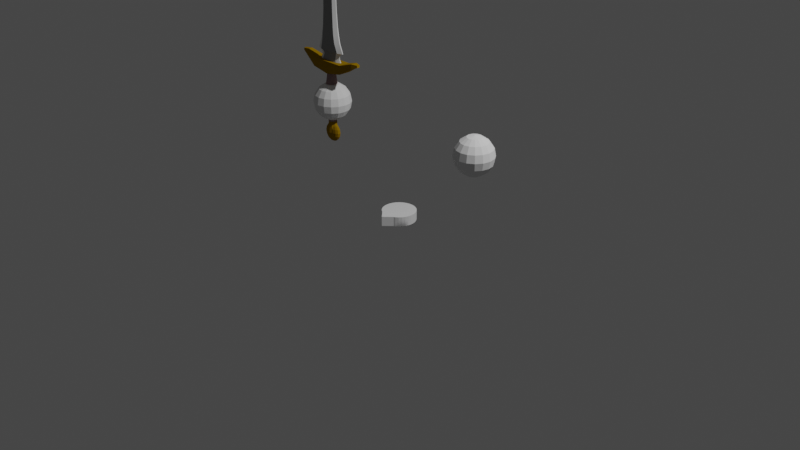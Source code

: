 # Source: Sword.blend  (saved by Blender 2.83.19; exported with 4.5.12 LTS)
import bpy
from mathutils import Matrix  # noqa: F401  (used for matrix-valued properties, if any)

bpy.ops.wm.read_factory_settings(use_empty=True)
scene = bpy.context.scene
scene.name = 'Scene'

# ---- collections
col_collection = bpy.data.collections.new('Collection'); scene.collection.children.link(col_collection)

# ---- materials (node trees are filled in below, after node groups)
mat_metal_rough = bpy.data.materials.new('Metal_rough')
mat_metal_rough.alpha_threshold = 0.0
mat_metal_rough.use_transparent_shadow = False
mat_metal_rough.diffuse_color = (0.2823, 0.2822, 0.2822, 1.0)
mat_metal_rough.specular_color = (0.6, 0.8, 1.0)
mat_metal_rough.roughness = 0.5
mat_metal_rough.specular_intensity = 1.0
mat_metal_rough.line_color = (0.0, 0.0, 0.0, 1.0)
mat_metal_goldleaf = bpy.data.materials.new('Metal_goldleaf')
mat_metal_goldleaf.alpha_threshold = 0.0
mat_metal_goldleaf.use_transparent_shadow = False
mat_metal_goldleaf.diffuse_color = (0.3185, 0.181, 0.002216, 1.0)
mat_metal_goldleaf.specular_color = (1.0, 0.9549, 0.6992)
mat_metal_goldleaf.roughness = 0.5
mat_metal_goldleaf.specular_intensity = 1.0
mat_metal_goldleaf.line_color = (0.0, 0.0, 0.0, 1.0)
mat_wood_mahogany_board = bpy.data.materials.new('Wood_Mahogany Board')
mat_wood_mahogany_board.alpha_threshold = 0.0
mat_wood_mahogany_board.use_transparent_shadow = False
mat_wood_mahogany_board.diffuse_color = (0.291, 0.1992, 0.1992, 1.0)
mat_wood_mahogany_board.roughness = 0.5
mat_wood_mahogany_board.line_color = (0.0, 0.0, 0.0, 1.0)
mat_metal_sharp = bpy.data.materials.new('Metal_Sharp')
mat_metal_sharp.use_transparent_shadow = False

# ---- material node trees
mat_metal_sharp.use_nodes = True; mat_metal_sharp.node_tree.nodes.clear()
_N = mat_metal_sharp.node_tree.nodes; _L = mat_metal_sharp.node_tree.links
n0 = _N.new('ShaderNodeBsdfPrincipled'); n0.name = 'Principled BSDF'; n0.location = (10, 300)
n0.distribution = 'GGX'
n0.subsurface_method = 'BURLEY'
n0.inputs[3].default_value = 1.45
n0.inputs[27].default_value = (0.0, 0.0, 0.0, 1.0)
n0.inputs[28].default_value = 1.0
n1 = _N.new('ShaderNodeOutputMaterial'); n1.name = 'Material Output'; n1.location = (300, 300)
_L.new(n0.outputs[0], n1.inputs[0])
n1.is_active_output = True

# ---- world
world_world = bpy.data.worlds.new('World'); scene.world = world_world
world_world.use_nodes = True; world_world.node_tree.nodes.clear()
_N = world_world.node_tree.nodes; _L = world_world.node_tree.links
n0 = _N.new('ShaderNodeOutputWorld'); n0.name = 'World Output'; n0.location = (300, 300)
n1 = _N.new('ShaderNodeBackground'); n1.name = 'Background'; n1.location = (10, 300)
n1.inputs[0].default_value = (0.05088, 0.05088, 0.05088, 1.0)
_L.new(n1.outputs[0], n0.inputs[0])
n0.is_active_output = True
world_world.color = (0.05088, 0.05088, 0.05088)
world_world.use_sun_shadow = False
world_world.sun_shadow_jitter_overblur = 0.0

# ---- cameras
cam_camera = bpy.data.cameras.new('Camera')
cam_camera.clip_end = 100.0
cam_camera.ortho_scale = 7.314

# ---- lights
light_light = bpy.data.lights.new('Light', 'POINT')
light_light.transmission_factor = 0.0
light_light.energy = 1000.0
light_light.shadow_soft_size = 0.1
light_light.shadow_maximum_resolution = 0.006
light_light.use_absolute_resolution = True

# ---- meshes
me_circle = bpy.data.meshes.new('Circle')
me_circle.from_pydata([(-1.0, 0.1414, 1.141), (-1.0, 0.1848, 1.077), (-1.0, 0.1848, 0.9235), (-1.0, 0.07654, 0.8152), (-0.9707, 0.07071, 1.185), (-0.9459, 0.1307, 1.141), (-0.9293, 0.1707, 1.077), (-0.9235, 0.1848, 1.0), (-0.9293, 0.1707, 0.9235), (-0.9459, 0.1307, 0.8586), (-0.9707, 0.07071, 0.8152), (-0.9459, 0.05412, 1.185), (-0.9, 0.1, 1.141), (-0.8693, 0.1307, 1.077), (-0.8586, 0.1414, 1.0), (-0.8693, 0.1307, 0.9235), (-0.9, 0.1, 0.8586), (-0.9459, 0.05412, 0.8152), (-0.9293, 0.02929, 1.185), (-0.8693, 0.05412, 1.141), (-0.8293, 0.07071, 1.077), (-0.8152, 0.07654, 1.0), (-0.8293, 0.07071, 0.9235), (-0.8693, 0.05412, 0.8586), (-0.9293, 0.02929, 0.8152), (-0.9235, 2.614e-08, 1.185), (-0.8586, 1.422e-08, 1.141), (-0.8152, 2.299e-09, 1.077), (-0.8, 2.299e-09, 1.0), (-0.8152, 2.299e-09, 0.9235), (-0.8586, 1.422e-08, 0.8586), (-0.9235, 1.124e-08, 0.8152), (-0.9293, -0.02929, 1.185), (-0.8693, -0.05412, 1.141), (-0.8293, -0.07071, 1.077), (-0.8152, -0.07654, 1.0), (-0.8293, -0.07071, 0.9235), (-0.8693, -0.05412, 0.8586), (-0.9293, -0.02929, 0.8152), (-0.9459, -0.05412, 1.185), (-0.9, -0.1, 1.141), (-0.8693, -0.1307, 1.077), (-0.8586, -0.1414, 1.0), (-0.8693, -0.1307, 0.9235), (-0.9, -0.1, 0.8586), (-0.9459, -0.05412, 0.8152), (-0.9707, -0.07071, 1.185), (-0.9459, -0.1307, 1.141), (-0.9293, -0.1707, 1.077), (-0.9235, -0.1848, 1.0), (-0.9293, -0.1707, 0.9235), (-0.9459, -0.1307, 0.8586), (-0.9707, -0.07071, 0.8152), (-1.0, -0.07654, 1.185), (-1.0, -0.1414, 1.141), (-1.0, -0.1848, 1.077), (-1.0, -0.2, 1.0), (-1.0, -0.1848, 0.9235), (-1.0, -0.1414, 0.8586), (-1.0, -0.07654, 0.8152), (-1.029, -0.07071, 1.185), (-1.054, -0.1307, 1.141), (-1.071, -0.1707, 1.077), (-1.077, -0.1848, 1.0), (-1.071, -0.1707, 0.9235), (-1.054, -0.1307, 0.8586), (-1.029, -0.07071, 0.8152), (-1.054, -0.05412, 1.185), (-1.1, -0.1, 1.141), (-1.131, -0.1307, 1.077), (-1.141, -0.1414, 1.0), (-1.131, -0.1307, 0.9235), (-1.1, -0.1, 0.8586), (-1.054, -0.05412, 0.8152), (-1.071, -0.02929, 1.185), (-1.131, -0.05412, 1.141), (-1.171, -0.07071, 1.077), (-1.185, -0.07654, 1.0), (-1.171, -0.07071, 0.9235), (-1.131, -0.05412, 0.8586), (-1.071, -0.02929, 0.8152), (-1.077, 4.998e-08, 1.185), (-1.141, 9.767e-08, 1.141), (-1.185, 1.036e-07, 1.077), (-1.2, 1.215e-07, 1.0), (-1.185, 1.036e-07, 0.9235), (-1.141, 9.767e-08, 0.8586), (-1.077, 6.786e-08, 0.8152), (-1.071, 0.02929, 1.185), (-1.131, 0.05412, 1.141), (-1.171, 0.07071, 1.077), (-1.185, 0.07654, 1.0), (-1.171, 0.07071, 0.9235), (-1.131, 0.05412, 0.8586), (-1.071, 0.02929, 0.8152), (-1.054, 0.05412, 1.185), (-1.1, 0.1, 1.141), (-1.131, 0.1307, 1.077), (-1.141, 0.1414, 1.0), (-1.131, 0.1307, 0.9235), (-1.1, 0.1, 0.8586), (-1.054, 0.05412, 0.8152), (-1.029, 0.07071, 1.185), (-1.054, 0.1307, 1.141), (-1.071, 0.1707, 1.077), (-1.077, 0.1848, 1.0), (-1.071, 0.1707, 0.9235), (-1.054, 0.1307, 0.8586), (-1.029, 0.07071, 0.8152), (-1.0, 1.013e-14, 1.2), (-1.0, 0.07654, 1.185), (-1.0, 0.2, 1.0), (-1.0, 0.1414, 0.8586), (-1.0, 3.02e-08, 0.8), (1.0, 0.1414, 1.141), (1.0, 0.1848, 1.077), (1.0, 0.1848, 0.9235), (1.0, 0.07654, 0.8152), (1.029, 0.07071, 1.185), (1.054, 0.1307, 1.141), (1.071, 0.1707, 1.077), (1.077, 0.1848, 1.0), (1.071, 0.1707, 0.9235), (1.054, 0.1307, 0.8586), (1.029, 0.07071, 0.8152), (1.054, 0.05412, 1.185), (1.1, 0.1, 1.141), (1.131, 0.1307, 1.077), (1.141, 0.1414, 1.0), (1.131, 0.1307, 0.9235), (1.1, 0.1, 0.8586), (1.054, 0.05412, 0.8152), (1.071, 0.02929, 1.185), (1.131, 0.05412, 1.141), (1.171, 0.07071, 1.077), (1.185, 0.07654, 1.0), (1.171, 0.07071, 0.9235), (1.131, 0.05412, 0.8586), (1.071, 0.02929, 0.8152), (1.077, 2.614e-08, 1.185), (1.141, 1.422e-08, 1.141), (1.185, 2.299e-09, 1.077), (1.2, 2.299e-09, 1.0), (1.185, 2.299e-09, 0.9235), (1.141, 1.422e-08, 0.8586), (1.077, 1.124e-08, 0.8152), (1.071, -0.02929, 1.185), (1.131, -0.05412, 1.141), (1.171, -0.07071, 1.077), (1.185, -0.07654, 1.0), (1.171, -0.07071, 0.9235), (1.131, -0.05412, 0.8586), (1.071, -0.02929, 0.8152), (1.054, -0.05412, 1.185), (1.1, -0.1, 1.141), (1.131, -0.1307, 1.077), (1.141, -0.1414, 1.0), (1.131, -0.1307, 0.9235), (1.1, -0.1, 0.8586), (1.054, -0.05412, 0.8152), (1.029, -0.07071, 1.185), (1.054, -0.1307, 1.141), (1.071, -0.1707, 1.077), (1.077, -0.1848, 1.0), (1.071, -0.1707, 0.9235), (1.054, -0.1307, 0.8586), (1.029, -0.07071, 0.8152), (1.0, -0.07654, 1.185), (1.0, -0.1414, 1.141), (1.0, -0.1848, 1.077), (1.0, -0.2, 1.0), (1.0, -0.1848, 0.9235), (1.0, -0.1414, 0.8586), (1.0, -0.07654, 0.8152), (0.9707, -0.07071, 1.185), (0.9459, -0.1307, 1.141), (0.9293, -0.1707, 1.077), (0.9235, -0.1848, 1.0), (0.9293, -0.1707, 0.9235), (0.9459, -0.1307, 0.8586), (0.9707, -0.07071, 0.8152), (0.9459, -0.05412, 1.185), (0.9, -0.1, 1.141), (0.8693, -0.1307, 1.077), (0.8586, -0.1414, 1.0), (0.8693, -0.1307, 0.9235), (0.9, -0.1, 0.8586), (0.9459, -0.05412, 0.8152), (0.9293, -0.02929, 1.185), (0.8693, -0.05412, 1.141), (0.8293, -0.07071, 1.077), (0.8152, -0.07654, 1.0), (0.8293, -0.07071, 0.9235), (0.8693, -0.05412, 0.8586), (0.9293, -0.02929, 0.8152), (0.9235, 4.998e-08, 1.185), (0.8586, 9.767e-08, 1.141), (0.8152, 1.036e-07, 1.077), (0.8, 1.215e-07, 1.0), (0.8152, 1.036e-07, 0.9235), (0.8586, 9.767e-08, 0.8586), (0.9235, 6.786e-08, 0.8152), (0.9293, 0.02929, 1.185), (0.8693, 0.05412, 1.141), (0.8293, 0.07071, 1.077), (0.8152, 0.07654, 1.0), (0.8293, 0.07071, 0.9235), (0.8693, 0.05412, 0.8586), (0.9293, 0.02929, 0.8152), (0.9459, 0.05412, 1.185), (0.9, 0.1, 1.141), (0.8693, 0.1307, 1.077), (0.8586, 0.1414, 1.0), (0.8693, 0.1307, 0.9235), (0.9, 0.1, 0.8586), (0.9459, 0.05412, 0.8152), (0.9707, 0.07071, 1.185), (0.9459, 0.1307, 1.141), (0.9293, 0.1707, 1.077), (0.9235, 0.1848, 1.0), (0.9293, 0.1707, 0.9235), (0.9459, 0.1307, 0.8586), (0.9707, 0.07071, 0.8152), (1.0, 1.013e-14, 1.2), (1.0, 0.07654, 1.185), (1.0, 0.2, 1.0), (1.0, 0.1414, 0.8586), (1.0, 3.02e-08, 0.8), (-1.25e-08, 0.1764, 0.1008), (-0.03441, 0.173, 0.1008), (-0.06751, 0.163, 0.1008), (-0.098, 0.1467, 0.1008), (-0.1247, 0.1247, 0.1008), (-0.1467, 0.098, 0.1008), (-0.163, 0.06751, 0.1008), (-0.173, 0.03441, 0.1008), (-0.1764, 4.362e-08, 0.1008), (-0.173, -0.03441, 0.1008), (-0.163, -0.06751, 0.1008), (-0.1467, -0.098, 0.1008), (-0.1247, -0.1247, 0.1008), (-0.098, -0.1467, 0.1008), (0.098, -0.1467, 0.1008), (0.1247, -0.1247, 0.1008), (0.1467, -0.098, 0.1008), (0.163, -0.06751, 0.1008), (0.173, -0.03441, 0.1008), (0.1764, 2.006e-07, 0.1008), (0.173, 0.03441, 0.1008), (0.163, 0.06751, 0.1008), (0.1467, 0.098, 0.1008), (0.1247, 0.1247, 0.1008), (0.098, 0.1467, 0.1008), (0.06751, 0.163, 0.1008), (0.03441, 0.173, 0.1008), (0.0, -0.2381, 0.1008), (-0.084, -0.1541, 0.1008), (0.084, -0.1541, 0.1008), (-1.669e-08, 1.221e-07, 0.1008), (-1.25e-08, 0.1764, 0.0), (-0.03441, 0.173, 0.0), (-0.06751, 0.163, 0.0), (-0.098, 0.1467, 0.0), (-0.1247, 0.1247, 0.0), (-0.1467, 0.098, 0.0), (-0.163, 0.06751, 0.0), (-0.173, 0.03441, 0.0), (-0.1764, 4.362e-08, 0.0), (-0.173, -0.03441, 0.0), (-0.163, -0.06751, 0.0), (-0.1467, -0.098, 0.0), (-0.1247, -0.1247, 0.0), (-0.098, -0.1467, 0.0), (0.098, -0.1467, 0.0), (0.1247, -0.1247, 0.0), (0.1467, -0.098, 0.0), (0.163, -0.06751, 0.0), (0.173, -0.03441, 0.0), (0.1764, 2.006e-07, 0.0), (0.173, 0.03441, 0.0), (0.163, 0.06751, 0.0), (0.1467, 0.098, 0.0), (0.1247, 0.1247, 0.0), (0.098, 0.1467, 0.0), (0.06751, 0.163, 0.0), (0.03441, 0.173, 0.0), (0.0, -0.2381, 0.0), (-0.084, -0.1541, 0.0), (0.084, -0.1541, 0.0)], [], [(3, 112, 9, 10), (2, 111, 7, 8), (1, 0, 5, 6), (110, 109, 4), (113, 3, 10), (112, 2, 8, 9), (111, 1, 6, 7), (0, 110, 4, 5), (113, 10, 17), (9, 8, 15, 16), (7, 6, 13, 14), (5, 4, 11, 12), (10, 9, 16, 17), (8, 7, 14, 15), (6, 5, 12, 13), (4, 109, 11), (14, 13, 20, 21), (12, 11, 18, 19), (17, 16, 23, 24), (15, 14, 21, 22), (13, 12, 19, 20), (11, 109, 18), (113, 17, 24), (16, 15, 22, 23), (24, 23, 30, 31), (22, 21, 28, 29), (20, 19, 26, 27), (18, 109, 25), (113, 24, 31), (23, 22, 29, 30), (21, 20, 27, 28), (19, 18, 25, 26), (27, 26, 33, 34), (25, 109, 32), (113, 31, 38), (30, 29, 36, 37), (28, 27, 34, 35), (26, 25, 32, 33), (31, 30, 37, 38), (29, 28, 35, 36), (113, 38, 45), (37, 36, 43, 44), (35, 34, 41, 42), (33, 32, 39, 40), (38, 37, 44, 45), (36, 35, 42, 43), (34, 33, 40, 41), (32, 109, 39), (40, 39, 46, 47), (45, 44, 51, 52), (43, 42, 49, 50), (41, 40, 47, 48), (39, 109, 46), (113, 45, 52), (44, 43, 50, 51), (42, 41, 48, 49), (52, 51, 58, 59), (50, 49, 56, 57), (48, 47, 54, 55), (46, 109, 53), (113, 52, 59), (51, 50, 57, 58), (49, 48, 55, 56), (47, 46, 53, 54), (53, 109, 60), (113, 59, 66), (58, 57, 64, 65), (56, 55, 62, 63), (54, 53, 60, 61), (59, 58, 65, 66), (57, 56, 63, 64), (55, 54, 61, 62), (65, 64, 71, 72), (63, 62, 69, 70), (61, 60, 67, 68), (66, 65, 72, 73), (64, 63, 70, 71), (62, 61, 68, 69), (60, 109, 67), (113, 66, 73), (73, 72, 79, 80), (71, 70, 77, 78), (69, 68, 75, 76), (67, 109, 74), (113, 73, 80), (72, 71, 78, 79), (70, 69, 76, 77), (68, 67, 74, 75), (78, 77, 84, 85), (76, 75, 82, 83), (74, 109, 81), (113, 80, 87), (79, 78, 85, 86), (77, 76, 83, 84), (75, 74, 81, 82), (80, 79, 86, 87), (113, 87, 94), (86, 85, 92, 93), (84, 83, 90, 91), (82, 81, 88, 89), (87, 86, 93, 94), (85, 84, 91, 92), (83, 82, 89, 90), (81, 109, 88), (91, 90, 97, 98), (89, 88, 95, 96), (94, 93, 100, 101), (92, 91, 98, 99), (90, 89, 96, 97), (88, 109, 95), (113, 94, 101), (93, 92, 99, 100), (101, 100, 107, 108), (99, 98, 105, 106), (97, 96, 103, 104), (95, 109, 102), (113, 101, 108), (100, 99, 106, 107), (98, 97, 104, 105), (96, 95, 102, 103), (104, 103, 0, 1), (102, 109, 110), (113, 108, 3), (107, 106, 2, 112), (105, 104, 1, 111), (103, 102, 110, 0), (108, 107, 112, 3), (106, 105, 111, 2), (117, 226, 123, 124), (116, 225, 121, 122), (115, 114, 119, 120), (224, 223, 118), (227, 117, 124), (226, 116, 122, 123), (225, 115, 120, 121), (114, 224, 118, 119), (227, 124, 131), (123, 122, 129, 130), (121, 120, 127, 128), (119, 118, 125, 126), (124, 123, 130, 131), (122, 121, 128, 129), (120, 119, 126, 127), (118, 223, 125), (128, 127, 134, 135), (126, 125, 132, 133), (131, 130, 137, 138), (129, 128, 135, 136), (127, 126, 133, 134), (125, 223, 132), (227, 131, 138), (130, 129, 136, 137), (138, 137, 144, 145), (136, 135, 142, 143), (134, 133, 140, 141), (132, 223, 139), (227, 138, 145), (137, 136, 143, 144), (135, 134, 141, 142), (133, 132, 139, 140), (141, 140, 147, 148), (139, 223, 146), (227, 145, 152), (144, 143, 150, 151), (142, 141, 148, 149), (140, 139, 146, 147), (145, 144, 151, 152), (143, 142, 149, 150), (227, 152, 159), (151, 150, 157, 158), (149, 148, 155, 156), (147, 146, 153, 154), (152, 151, 158, 159), (150, 149, 156, 157), (148, 147, 154, 155), (146, 223, 153), (154, 153, 160, 161), (159, 158, 165, 166), (157, 156, 163, 164), (155, 154, 161, 162), (153, 223, 160), (227, 159, 166), (158, 157, 164, 165), (156, 155, 162, 163), (166, 165, 172, 173), (164, 163, 170, 171), (162, 161, 168, 169), (160, 223, 167), (227, 166, 173), (165, 164, 171, 172), (163, 162, 169, 170), (161, 160, 167, 168), (167, 223, 174), (227, 173, 180), (172, 171, 178, 179), (170, 169, 176, 177), (168, 167, 174, 175), (173, 172, 179, 180), (171, 170, 177, 178), (169, 168, 175, 176), (179, 178, 185, 186), (177, 176, 183, 184), (175, 174, 181, 182), (180, 179, 186, 187), (178, 177, 184, 185), (176, 175, 182, 183), (174, 223, 181), (227, 180, 187), (187, 186, 193, 194), (185, 184, 191, 192), (183, 182, 189, 190), (181, 223, 188), (227, 187, 194), (186, 185, 192, 193), (184, 183, 190, 191), (182, 181, 188, 189), (192, 191, 198, 199), (190, 189, 196, 197), (188, 223, 195), (227, 194, 201), (193, 192, 199, 200), (191, 190, 197, 198), (189, 188, 195, 196), (194, 193, 200, 201), (227, 201, 208), (200, 199, 206, 207), (198, 197, 204, 205), (196, 195, 202, 203), (201, 200, 207, 208), (199, 198, 205, 206), (197, 196, 203, 204), (195, 223, 202), (205, 204, 211, 212), (203, 202, 209, 210), (208, 207, 214, 215), (206, 205, 212, 213), (204, 203, 210, 211), (202, 223, 209), (227, 208, 215), (207, 206, 213, 214), (215, 214, 221, 222), (213, 212, 219, 220), (211, 210, 217, 218), (209, 223, 216), (227, 215, 222), (214, 213, 220, 221), (212, 211, 218, 219), (210, 209, 216, 217), (218, 217, 114, 115), (216, 223, 224), (227, 222, 117), (221, 220, 116, 226), (219, 218, 115, 225), (217, 216, 224, 114), (222, 221, 226, 117), (220, 219, 225, 116), (255, 257, 256), (246, 247, 257), (242, 243, 257), (243, 244, 257), (244, 245, 257), (245, 246, 257), (238, 256, 237), (237, 256, 236), (256, 240, 241), (240, 256, 239), (239, 256, 238), (257, 236, 256), (232, 234, 236), (228, 229, 230), (230, 231, 232), (232, 233, 234), (234, 235, 236), (236, 228, 230), (230, 232, 236), (249, 251, 253), (247, 248, 228), (248, 249, 228), (249, 250, 251), (251, 252, 253), (253, 254, 249), (254, 228, 249), (258, 228, 236), (257, 258, 236), (287, 255, 256), (275, 245, 244), (261, 231, 230), (241, 287, 256), (276, 246, 245), (262, 232, 231), (288, 242, 257), (277, 247, 246), (263, 233, 232), (278, 248, 247), (264, 234, 233), (279, 249, 248), (265, 235, 234), (280, 250, 249), (266, 236, 235), (281, 251, 250), (236, 268, 237), (282, 252, 251), (237, 269, 238), (283, 253, 252), (238, 270, 239), (284, 254, 253), (239, 271, 240), (285, 228, 254), (240, 272, 241), (286, 257, 255), (273, 243, 242), (259, 229, 228), (274, 244, 243), (260, 230, 229), (288, 287, 259), (258, 247, 228), (257, 247, 258), (287, 286, 255), (275, 276, 245), (261, 262, 231), (241, 272, 287), (276, 277, 246), (262, 263, 232), (288, 273, 242), (277, 278, 247), (263, 264, 233), (278, 279, 248), (264, 265, 234), (279, 280, 249), (265, 266, 235), (280, 281, 250), (266, 267, 236), (281, 282, 251), (236, 267, 268), (282, 283, 252), (237, 268, 269), (283, 284, 253), (238, 269, 270), (284, 285, 254), (239, 270, 271), (285, 259, 228), (240, 271, 272), (286, 288, 257), (273, 274, 243), (259, 260, 229), (274, 275, 244), (260, 261, 230), (288, 286, 287), (287, 272, 271), (271, 270, 287), (270, 269, 287), (269, 268, 287), (268, 267, 287), (267, 266, 287), (266, 265, 287), (265, 264, 287), (264, 263, 287), (263, 262, 287), (262, 261, 287), (261, 260, 287), (260, 259, 287), (259, 285, 288), (285, 284, 288), (284, 283, 288), (283, 282, 288), (282, 281, 288), (281, 280, 288), (280, 279, 288), (279, 278, 288), (278, 277, 288), (277, 276, 288), (276, 275, 288), (275, 274, 288), (274, 273, 288)])
_uv = me_circle.uv_layers.new(name='UVMap')
_uv.uv.foreach_set('vector', [0.75, 0.125, 0.75, 0.25, 0.6875, 0.25, 0.6875, 0.125, 0.75, 0.375, 0.75, 0.5, 0.6875, 0.5, 0.6875, 0.375, 0.75, 0.625, 0.75, 0.75, 0.6875, 0.75, 0.6875, 0.625, 0.75, 0.875, 0.7188, 1.0, 0.6875, 0.875, 0.7188, 0.0, 0.75, 0.125, 0.6875, 0.125, 0.75, 0.25, 0.75, 0.375, 0.6875, 0.375, 0.6875, 0.25, 0.75, 0.5, 0.75, 0.625, 0.6875, 0.625, 0.6875, 0.5, 0.75, 0.75, 0.75, 0.875, 0.6875, 0.875, 0.6875, 0.75, 0.6562, 0.0, 0.6875, 0.125, 0.625, 0.125, 0.6875, 0.25, 0.6875, 0.375, 0.625, 0.375, 0.625, 0.25, 0.6875, 0.5, 0.6875, 0.625, 0.625, 0.625, 0.625, 0.5, 0.6875, 0.75, 0.6875, 0.875, 0.625, 0.875, 0.625, 0.75, 0.6875, 0.125, 0.6875, 0.25, 0.625, 0.25, 0.625, 0.125, 0.6875, 0.375, 0.6875, 0.5, 0.625, 0.5, 0.625, 0.375, 0.6875, 0.625, 0.6875, 0.75, 0.625, 0.75, 0.625, 0.625, 0.6875, 0.875, 0.6562, 1.0, 0.625, 0.875, 0.625, 0.5, 0.625, 0.625, 0.5625, 0.625, 0.5625, 0.5, 0.625, 0.75, 0.625, 0.875, 0.5625, 0.875, 0.5625, 0.75, 0.625, 0.125, 0.625, 0.25, 0.5625, 0.25, 0.5625, 0.125, 0.625, 0.375, 0.625, 0.5, 0.5625, 0.5, 0.5625, 0.375, 0.625, 0.625, 0.625, 0.75, 0.5625, 0.75, 0.5625, 0.625, 0.625, 0.875, 0.5938, 1.0, 0.5625, 0.875, 0.5938, 0.0, 0.625, 0.125, 0.5625, 0.125, 0.625, 0.25, 0.625, 0.375, 0.5625, 0.375, 0.5625, 0.25, 0.5625, 0.125, 0.5625, 0.25, 0.5, 0.25, 0.5, 0.125, 0.5625, 0.375, 0.5625, 0.5, 0.5, 0.5, 0.5, 0.375, 0.5625, 0.625, 0.5625, 0.75, 0.5, 0.75, 0.5, 0.625, 0.5625, 0.875, 0.5313, 1.0, 0.5, 0.875, 0.5313, 0.0, 0.5625, 0.125, 0.5, 0.125, 0.5625, 0.25, 0.5625, 0.375, 0.5, 0.375, 0.5, 0.25, 0.5625, 0.5, 0.5625, 0.625, 0.5, 0.625, 0.5, 0.5, 0.5625, 0.75, 0.5625, 0.875, 0.5, 0.875, 0.5, 0.75, 0.5, 0.625, 0.5, 0.75, 0.4375, 0.75, 0.4375, 0.625, 0.5, 0.875, 0.4688, 1.0, 0.4375, 0.875, 0.4688, 0.0, 0.5, 0.125, 0.4375, 0.125, 0.5, 0.25, 0.5, 0.375, 0.4375, 0.375, 0.4375, 0.25, 0.5, 0.5, 0.5, 0.625, 0.4375, 0.625, 0.4375, 0.5, 0.5, 0.75, 0.5, 0.875, 0.4375, 0.875, 0.4375, 0.75, 0.5, 0.125, 0.5, 0.25, 0.4375, 0.25, 0.4375, 0.125, 0.5, 0.375, 0.5, 0.5, 0.4375, 0.5, 0.4375, 0.375, 0.4063, 0.0, 0.4375, 0.125, 0.375, 0.125, 0.4375, 0.25, 0.4375, 0.375, 0.375, 0.375, 0.375, 0.25, 0.4375, 0.5, 0.4375, 0.625, 0.375, 0.625, 0.375, 0.5, 0.4375, 0.75, 0.4375, 0.875, 0.375, 0.875, 0.375, 0.75, 0.4375, 0.125, 0.4375, 0.25, 0.375, 0.25, 0.375, 0.125, 0.4375, 0.375, 0.4375, 0.5, 0.375, 0.5, 0.375, 0.375, 0.4375, 0.625, 0.4375, 0.75, 0.375, 0.75, 0.375, 0.625, 0.4375, 0.875, 0.4063, 1.0, 0.375, 0.875, 0.375, 0.75, 0.375, 0.875, 0.3125, 0.875, 0.3125, 0.75, 0.375, 0.125, 0.375, 0.25, 0.3125, 0.25, 0.3125, 0.125, 0.375, 0.375, 0.375, 0.5, 0.3125, 0.5, 0.3125, 0.375, 0.375, 0.625, 0.375, 0.75, 0.3125, 0.75, 0.3125, 0.625, 0.375, 0.875, 0.3438, 1.0, 0.3125, 0.875, 0.3438, 0.0, 0.375, 0.125, 0.3125, 0.125, 0.375, 0.25, 0.375, 0.375, 0.3125, 0.375, 0.3125, 0.25, 0.375, 0.5, 0.375, 0.625, 0.3125, 0.625, 0.3125, 0.5, 0.3125, 0.125, 0.3125, 0.25, 0.25, 0.25, 0.25, 0.125, 0.3125, 0.375, 0.3125, 0.5, 0.25, 0.5, 0.25, 0.375, 0.3125, 0.625, 0.3125, 0.75, 0.25, 0.75, 0.25, 0.625, 0.3125, 0.875, 0.2812, 1.0, 0.25, 0.875, 0.2812, 0.0, 0.3125, 0.125, 0.25, 0.125, 0.3125, 0.25, 0.3125, 0.375, 0.25, 0.375, 0.25, 0.25, 0.3125, 0.5, 0.3125, 0.625, 0.25, 0.625, 0.25, 0.5, 0.3125, 0.75, 0.3125, 0.875, 0.25, 0.875, 0.25, 0.75, 0.25, 0.875, 0.2187, 1.0, 0.1875, 0.875, 0.2187, 0.0, 0.25, 0.125, 0.1875, 0.125, 0.25, 0.25, 0.25, 0.375, 0.1875, 0.375, 0.1875, 0.25, 0.25, 0.5, 0.25, 0.625, 0.1875, 0.625, 0.1875, 0.5, 0.25, 0.75, 0.25, 0.875, 0.1875, 0.875, 0.1875, 0.75, 0.25, 0.125, 0.25, 0.25, 0.1875, 0.25, 0.1875, 0.125, 0.25, 0.375, 0.25, 0.5, 0.1875, 0.5, 0.1875, 0.375, 0.25, 0.625, 0.25, 0.75, 0.1875, 0.75, 0.1875, 0.625, 0.1875, 0.25, 0.1875, 0.375, 0.125, 0.375, 0.125, 0.25, 0.1875, 0.5, 0.1875, 0.625, 0.125, 0.625, 0.125, 0.5, 0.1875, 0.75, 0.1875, 0.875, 0.125, 0.875, 0.125, 0.75, 0.1875, 0.125, 0.1875, 0.25, 0.125, 0.25, 0.125, 0.125, 0.1875, 0.375, 0.1875, 0.5, 0.125, 0.5, 0.125, 0.375, 0.1875, 0.625, 0.1875, 0.75, 0.125, 0.75, 0.125, 0.625, 0.1875, 0.875, 0.1562, 1.0, 0.125, 0.875, 0.1562, 0.0, 0.1875, 0.125, 0.125, 0.125, 0.125, 0.125, 0.125, 0.25, 0.0625, 0.25, 0.0625, 0.125, 0.125, 0.375, 0.125, 0.5, 0.0625, 0.5, 0.0625, 0.375, 0.125, 0.625, 0.125, 0.75, 0.0625, 0.75, 0.0625, 0.625, 0.125, 0.875, 0.09375, 1.0, 0.0625, 0.875, 0.09375, 0.0, 0.125, 0.125, 0.0625, 0.125, 0.125, 0.25, 0.125, 0.375, 0.0625, 0.375, 0.0625, 0.25, 0.125, 0.5, 0.125, 0.625, 0.0625, 0.625, 0.0625, 0.5, 0.125, 0.75, 0.125, 0.875, 0.0625, 0.875, 0.0625, 0.75, 0.0625, 0.375, 0.0625, 0.5, 0.0, 0.5, 0.0, 0.375, 0.0625, 0.625, 0.0625, 0.75, 0.0, 0.75, 0.0, 0.625, 0.0625, 0.875, 0.03125, 1.0, 0.0, 0.875, 0.03125, 0.0, 0.0625, 0.125, 0.0, 0.125, 0.0625, 0.25, 0.0625, 0.375, 0.0, 0.375, 0.0, 0.25, 0.0625, 0.5, 0.0625, 0.625, 0.0, 0.625, 0.0, 0.5, 0.0625, 0.75, 0.0625, 0.875, 0.0, 0.875, 0.0, 0.75, 0.0625, 0.125, 0.0625, 0.25, 0.0, 0.25, 0.0, 0.125, 0.9687, 0.0, 1.0, 0.125, 0.9375, 0.125, 1.0, 0.25, 1.0, 0.375, 0.9375, 0.375, 0.9375, 0.25, 1.0, 0.5, 1.0, 0.625, 0.9375, 0.625, 0.9375, 0.5, 1.0, 0.75, 1.0, 0.875, 0.9375, 0.875, 0.9375, 0.75, 1.0, 0.125, 1.0, 0.25, 0.9375, 0.25, 0.9375, 0.125, 1.0, 0.375, 1.0, 0.5, 0.9375, 0.5, 0.9375, 0.375, 1.0, 0.625, 1.0, 0.75, 0.9375, 0.75, 0.9375, 0.625, 1.0, 0.875, 0.9687, 1.0, 0.9375, 0.875, 0.9375, 0.5, 0.9375, 0.625, 0.875, 0.625, 0.875, 0.5, 0.9375, 0.75, 0.9375, 0.875, 0.875, 0.875, 0.875, 0.75, 0.9375, 0.125, 0.9375, 0.25, 0.875, 0.25, 0.875, 0.125, 0.9375, 0.375, 0.9375, 0.5, 0.875, 0.5, 0.875, 0.375, 0.9375, 0.625, 0.9375, 0.75, 0.875, 0.75, 0.875, 0.625, 0.9375, 0.875, 0.9062, 1.0, 0.875, 0.875, 0.9062, 0.0, 0.9375, 0.125, 0.875, 0.125, 0.9375, 0.25, 0.9375, 0.375, 0.875, 0.375, 0.875, 0.25, 0.875, 0.125, 0.875, 0.25, 0.8125, 0.25, 0.8125, 0.125, 0.875, 0.375, 0.875, 0.5, 0.8125, 0.5, 0.8125, 0.375, 0.875, 0.625, 0.875, 0.75, 0.8125, 0.75, 0.8125, 0.625, 0.875, 0.875, 0.8437, 1.0, 0.8125, 0.875, 0.8437, 0.0, 0.875, 0.125, 0.8125, 0.125, 0.875, 0.25, 0.875, 0.375, 0.8125, 0.375, 0.8125, 0.25, 0.875, 0.5, 0.875, 0.625, 0.8125, 0.625, 0.8125, 0.5, 0.875, 0.75, 0.875, 0.875, 0.8125, 0.875, 0.8125, 0.75, 0.8125, 0.625, 0.8125, 0.75, 0.75, 0.75, 0.75, 0.625, 0.8125, 0.875, 0.7812, 1.0, 0.75, 0.875, 0.7812, 0.0, 0.8125, 0.125, 0.75, 0.125, 0.8125, 0.25, 0.8125, 0.375, 0.75, 0.375, 0.75, 0.25, 0.8125, 0.5, 0.8125, 0.625, 0.75, 0.625, 0.75, 0.5, 0.8125, 0.75, 0.8125, 0.875, 0.75, 0.875, 0.75, 0.75, 0.8125, 0.125, 0.8125, 0.25, 0.75, 0.25, 0.75, 0.125, 0.8125, 0.375, 0.8125, 0.5, 0.75, 0.5, 0.75, 0.375, 0.75, 0.125, 0.75, 0.25, 0.6875, 0.25, 0.6875, 0.125, 0.75, 0.375, 0.75, 0.5, 0.6875, 0.5, 0.6875, 0.375, 0.75, 0.625, 0.75, 0.75, 0.6875, 0.75, 0.6875, 0.625, 0.75, 0.875, 0.7188, 1.0, 0.6875, 0.875, 0.7188, 0.0, 0.75, 0.125, 0.6875, 0.125, 0.75, 0.25, 0.75, 0.375, 0.6875, 0.375, 0.6875, 0.25, 0.75, 0.5, 0.75, 0.625, 0.6875, 0.625, 0.6875, 0.5, 0.75, 0.75, 0.75, 0.875, 0.6875, 0.875, 0.6875, 0.75, 0.6562, 0.0, 0.6875, 0.125, 0.625, 0.125, 0.6875, 0.25, 0.6875, 0.375, 0.625, 0.375, 0.625, 0.25, 0.6875, 0.5, 0.6875, 0.625, 0.625, 0.625, 0.625, 0.5, 0.6875, 0.75, 0.6875, 0.875, 0.625, 0.875, 0.625, 0.75, 0.6875, 0.125, 0.6875, 0.25, 0.625, 0.25, 0.625, 0.125, 0.6875, 0.375, 0.6875, 0.5, 0.625, 0.5, 0.625, 0.375, 0.6875, 0.625, 0.6875, 0.75, 0.625, 0.75, 0.625, 0.625, 0.6875, 0.875, 0.6562, 1.0, 0.625, 0.875, 0.625, 0.5, 0.625, 0.625, 0.5625, 0.625, 0.5625, 0.5, 0.625, 0.75, 0.625, 0.875, 0.5625, 0.875, 0.5625, 0.75, 0.625, 0.125, 0.625, 0.25, 0.5625, 0.25, 0.5625, 0.125, 0.625, 0.375, 0.625, 0.5, 0.5625, 0.5, 0.5625, 0.375, 0.625, 0.625, 0.625, 0.75, 0.5625, 0.75, 0.5625, 0.625, 0.625, 0.875, 0.5938, 1.0, 0.5625, 0.875, 0.5938, 0.0, 0.625, 0.125, 0.5625, 0.125, 0.625, 0.25, 0.625, 0.375, 0.5625, 0.375, 0.5625, 0.25, 0.5625, 0.125, 0.5625, 0.25, 0.5, 0.25, 0.5, 0.125, 0.5625, 0.375, 0.5625, 0.5, 0.5, 0.5, 0.5, 0.375, 0.5625, 0.625, 0.5625, 0.75, 0.5, 0.75, 0.5, 0.625, 0.5625, 0.875, 0.5313, 1.0, 0.5, 0.875, 0.5313, 0.0, 0.5625, 0.125, 0.5, 0.125, 0.5625, 0.25, 0.5625, 0.375, 0.5, 0.375, 0.5, 0.25, 0.5625, 0.5, 0.5625, 0.625, 0.5, 0.625, 0.5, 0.5, 0.5625, 0.75, 0.5625, 0.875, 0.5, 0.875, 0.5, 0.75, 0.5, 0.625, 0.5, 0.75, 0.4375, 0.75, 0.4375, 0.625, 0.5, 0.875, 0.4688, 1.0, 0.4375, 0.875, 0.4688, 0.0, 0.5, 0.125, 0.4375, 0.125, 0.5, 0.25, 0.5, 0.375, 0.4375, 0.375, 0.4375, 0.25, 0.5, 0.5, 0.5, 0.625, 0.4375, 0.625, 0.4375, 0.5, 0.5, 0.75, 0.5, 0.875, 0.4375, 0.875, 0.4375, 0.75, 0.5, 0.125, 0.5, 0.25, 0.4375, 0.25, 0.4375, 0.125, 0.5, 0.375, 0.5, 0.5, 0.4375, 0.5, 0.4375, 0.375, 0.4063, 0.0, 0.4375, 0.125, 0.375, 0.125, 0.4375, 0.25, 0.4375, 0.375, 0.375, 0.375, 0.375, 0.25, 0.4375, 0.5, 0.4375, 0.625, 0.375, 0.625, 0.375, 0.5, 0.4375, 0.75, 0.4375, 0.875, 0.375, 0.875, 0.375, 0.75, 0.4375, 0.125, 0.4375, 0.25, 0.375, 0.25, 0.375, 0.125, 0.4375, 0.375, 0.4375, 0.5, 0.375, 0.5, 0.375, 0.375, 0.4375, 0.625, 0.4375, 0.75, 0.375, 0.75, 0.375, 0.625, 0.4375, 0.875, 0.4063, 1.0, 0.375, 0.875, 0.375, 0.75, 0.375, 0.875, 0.3125, 0.875, 0.3125, 0.75, 0.375, 0.125, 0.375, 0.25, 0.3125, 0.25, 0.3125, 0.125, 0.375, 0.375, 0.375, 0.5, 0.3125, 0.5, 0.3125, 0.375, 0.375, 0.625, 0.375, 0.75, 0.3125, 0.75, 0.3125, 0.625, 0.375, 0.875, 0.3438, 1.0, 0.3125, 0.875, 0.3438, 0.0, 0.375, 0.125, 0.3125, 0.125, 0.375, 0.25, 0.375, 0.375, 0.3125, 0.375, 0.3125, 0.25, 0.375, 0.5, 0.375, 0.625, 0.3125, 0.625, 0.3125, 0.5, 0.3125, 0.125, 0.3125, 0.25, 0.25, 0.25, 0.25, 0.125, 0.3125, 0.375, 0.3125, 0.5, 0.25, 0.5, 0.25, 0.375, 0.3125, 0.625, 0.3125, 0.75, 0.25, 0.75, 0.25, 0.625, 0.3125, 0.875, 0.2812, 1.0, 0.25, 0.875, 0.2812, 0.0, 0.3125, 0.125, 0.25, 0.125, 0.3125, 0.25, 0.3125, 0.375, 0.25, 0.375, 0.25, 0.25, 0.3125, 0.5, 0.3125, 0.625, 0.25, 0.625, 0.25, 0.5, 0.3125, 0.75, 0.3125, 0.875, 0.25, 0.875, 0.25, 0.75, 0.25, 0.875, 0.2187, 1.0, 0.1875, 0.875, 0.2187, 0.0, 0.25, 0.125, 0.1875, 0.125, 0.25, 0.25, 0.25, 0.375, 0.1875, 0.375, 0.1875, 0.25, 0.25, 0.5, 0.25, 0.625, 0.1875, 0.625, 0.1875, 0.5, 0.25, 0.75, 0.25, 0.875, 0.1875, 0.875, 0.1875, 0.75, 0.25, 0.125, 0.25, 0.25, 0.1875, 0.25, 0.1875, 0.125, 0.25, 0.375, 0.25, 0.5, 0.1875, 0.5, 0.1875, 0.375, 0.25, 0.625, 0.25, 0.75, 0.1875, 0.75, 0.1875, 0.625, 0.1875, 0.25, 0.1875, 0.375, 0.125, 0.375, 0.125, 0.25, 0.1875, 0.5, 0.1875, 0.625, 0.125, 0.625, 0.125, 0.5, 0.1875, 0.75, 0.1875, 0.875, 0.125, 0.875, 0.125, 0.75, 0.1875, 0.125, 0.1875, 0.25, 0.125, 0.25, 0.125, 0.125, 0.1875, 0.375, 0.1875, 0.5, 0.125, 0.5, 0.125, 0.375, 0.1875, 0.625, 0.1875, 0.75, 0.125, 0.75, 0.125, 0.625, 0.1875, 0.875, 0.1562, 1.0, 0.125, 0.875, 0.1562, 0.0, 0.1875, 0.125, 0.125, 0.125, 0.125, 0.125, 0.125, 0.25, 0.0625, 0.25, 0.0625, 0.125, 0.125, 0.375, 0.125, 0.5, 0.0625, 0.5, 0.0625, 0.375, 0.125, 0.625, 0.125, 0.75, 0.0625, 0.75, 0.0625, 0.625, 0.125, 0.875, 0.09375, 1.0, 0.0625, 0.875, 0.09375, 0.0, 0.125, 0.125, 0.0625, 0.125, 0.125, 0.25, 0.125, 0.375, 0.0625, 0.375, 0.0625, 0.25, 0.125, 0.5, 0.125, 0.625, 0.0625, 0.625, 0.0625, 0.5, 0.125, 0.75, 0.125, 0.875, 0.0625, 0.875, 0.0625, 0.75, 0.0625, 0.375, 0.0625, 0.5, 0.0, 0.5, 0.0, 0.375, 0.0625, 0.625, 0.0625, 0.75, 0.0, 0.75, 0.0, 0.625, 0.0625, 0.875, 0.03125, 1.0, 0.0, 0.875, 0.03125, 0.0, 0.0625, 0.125, 0.0, 0.125, 0.0625, 0.25, 0.0625, 0.375, 0.0, 0.375, 0.0, 0.25, 0.0625, 0.5, 0.0625, 0.625, 0.0, 0.625, 0.0, 0.5, 0.0625, 0.75, 0.0625, 0.875, 0.0, 0.875, 0.0, 0.75, 0.0625, 0.125, 0.0625, 0.25, 0.0, 0.25, 0.0, 0.125, 0.9687, 0.0, 1.0, 0.125, 0.9375, 0.125, 1.0, 0.25, 1.0, 0.375, 0.9375, 0.375, 0.9375, 0.25, 1.0, 0.5, 1.0, 0.625, 0.9375, 0.625, 0.9375, 0.5, 1.0, 0.75, 1.0, 0.875, 0.9375, 0.875, 0.9375, 0.75, 1.0, 0.125, 1.0, 0.25, 0.9375, 0.25, 0.9375, 0.125, 1.0, 0.375, 1.0, 0.5, 0.9375, 0.5, 0.9375, 0.375, 1.0, 0.625, 1.0, 0.75, 0.9375, 0.75, 0.9375, 0.625, 1.0, 0.875, 0.9687, 1.0, 0.9375, 0.875, 0.9375, 0.5, 0.9375, 0.625, 0.875, 0.625, 0.875, 0.5, 0.9375, 0.75, 0.9375, 0.875, 0.875, 0.875, 0.875, 0.75, 0.9375, 0.125, 0.9375, 0.25, 0.875, 0.25, 0.875, 0.125, 0.9375, 0.375, 0.9375, 0.5, 0.875, 0.5, 0.875, 0.375, 0.9375, 0.625, 0.9375, 0.75, 0.875, 0.75, 0.875, 0.625, 0.9375, 0.875, 0.9062, 1.0, 0.875, 0.875, 0.9062, 0.0, 0.9375, 0.125, 0.875, 0.125, 0.9375, 0.25, 0.9375, 0.375, 0.875, 0.375, 0.875, 0.25, 0.875, 0.125, 0.875, 0.25, 0.8125, 0.25, 0.8125, 0.125, 0.875, 0.375, 0.875, 0.5, 0.8125, 0.5, 0.8125, 0.375, 0.875, 0.625, 0.875, 0.75, 0.8125, 0.75, 0.8125, 0.625, 0.875, 0.875, 0.8437, 1.0, 0.8125, 0.875, 0.8437, 0.0, 0.875, 0.125, 0.8125, 0.125, 0.875, 0.25, 0.875, 0.375, 0.8125, 0.375, 0.8125, 0.25, 0.875, 0.5, 0.875, 0.625, 0.8125, 0.625, 0.8125, 0.5, 0.875, 0.75, 0.875, 0.875, 0.8125, 0.875, 0.8125, 0.75, 0.8125, 0.625, 0.8125, 0.75, 0.75, 0.75, 0.75, 0.625, 0.8125, 0.875, 0.7812, 1.0, 0.75, 0.875, 0.7812, 0.0, 0.8125, 0.125, 0.75, 0.125, 0.8125, 0.25, 0.8125, 0.375, 0.75, 0.375, 0.75, 0.25, 0.8125, 0.5, 0.8125, 0.625, 0.75, 0.625, 0.75, 0.5, 0.8125, 0.75, 0.8125, 0.875, 0.75, 0.875, 0.75, 0.75, 0.8125, 0.125, 0.8125, 0.25, 0.75, 0.25, 0.75, 0.125, 0.8125, 0.375, 0.8125, 0.5, 0.75, 0.5, 0.75, 0.375, 1.0, 0.0, 1.0, 1.0, 0.0, 1.0, 0.0, 0.0, 0.0, 0.0, 0.0, 0.0, 0.0, 0.0, 0.0, 0.0, 0.0, 0.0, 0.0, 0.0, 0.0, 0.0, 0.0, 0.0, 0.0, 0.0, 0.0, 0.0, 0.0, 0.0, 0.0, 0.0, 0.0, 0.0, 0.0, 0.0, 0.0, 0.0, 0.0, 0.0, 0.0, 0.0, 0.0, 0.0, 0.0, 0.0, 0.0, 0.0, 0.0, 0.0, 0.0, 0.0, 0.0, 0.0, 0.0, 0.0, 0.0, 0.0, 0.0, 0.0, 0.0, 0.0, 0.0, 0.0, 0.0, 0.0, 0.0, 0.0, 0.0, 0.0, 0.0, 0.0, 0.0, 0.0, 0.0, 0.0, 0.0, 0.0, 0.0, 0.0, 0.0, 0.0, 0.0, 0.0, 0.0, 0.0, 0.0, 0.0, 0.0, 0.0, 0.0, 0.0, 0.0, 0.0, 0.0, 0.0, 0.0, 0.0, 0.0, 0.0, 0.0, 0.0, 0.0, 0.0, 0.0, 0.0, 0.0, 0.0, 0.0, 0.0, 0.0, 0.0, 0.0, 0.0, 0.0, 0.0, 0.0, 0.0, 0.0, 0.0, 0.0, 0.0, 0.0, 0.0, 0.0, 0.0, 0.0, 0.0, 0.0, 0.0, 0.0, 0.0, 0.0, 0.0, 0.0, 0.0, 0.0, 0.0, 0.0, 0.0, 0.0, 0.0, 0.0, 0.0, 0.0, 0.0, 0.0, 0.0, 0.0, 0.0, 0.0, 0.0, 0.0, 0.0, 0.0, 0.0, 0.0, 0.0, 0.0, 0.0, 0.0, 0.0, 0.0, 0.0, 0.0, 0.0, 0.0, 0.0, 0.0, 1.0, 1.0, 0.0, 0.0, 1.0, 0.0, 0.0, 0.0, 0.0, 0.0, 0.0, 0.0, 0.0, 0.0, 0.0, 0.0, 0.0, 0.0, 0.0, 0.0, 0.0, 0.0, 0.0, 0.0, 0.0, 0.0, 0.0, 0.0, 0.0, 0.0, 0.0, 0.0, 0.0, 0.0, 0.0, 0.0, 0.0, 0.0, 0.0, 0.0, 0.0, 0.0, 0.0, 0.0, 0.0, 0.0, 0.0, 0.0, 0.0, 0.0, 0.0, 0.0, 0.0, 0.0, 0.0, 0.0, 0.0, 0.0, 0.0, 0.0, 0.0, 0.0, 0.0, 0.0, 0.0, 0.0, 0.0, 0.0, 0.0, 0.0, 0.0, 0.0, 0.0, 0.0, 0.0, 0.0, 0.0, 0.0, 0.0, 0.0, 0.0, 0.0, 0.0, 0.0, 0.0, 0.0, 0.0, 0.0, 0.0, 0.0, 0.0, 0.0, 0.0, 0.0, 0.0, 0.0, 0.0, 0.0, 0.0, 0.0, 0.0, 0.0, 0.0, 0.0, 0.0, 0.0, 0.0, 0.0, 0.0, 0.0, 0.0, 0.0, 0.0, 0.0, 0.0, 0.0, 0.0, 0.0, 0.0, 0.0, 0.0, 0.0, 0.0, 0.0, 0.0, 0.0, 0.0, 0.0, 0.0, 0.0, 0.0, 0.0, 0.0, 0.0, 0.0, 0.0, 0.0, 0.0, 0.0, 0.0, 0.0, 0.0, 0.0, 0.0, 0.0, 0.0, 0.0, 0.0, 0.0, 1.0, 0.0, 1.0, 1.0, 1.0, 0.0, 0.0, 0.0, 0.0, 0.0, 0.0, 0.0, 0.0, 0.0, 0.0, 0.0, 0.0, 0.0, 0.0, 0.0, 0.0, 0.0, 0.0, 0.0, 0.0, 0.0, 0.0, 0.0, 0.0, 0.0, 0.0, 0.0, 0.0, 1.0, 0.0, 0.0, 0.0, 0.0, 0.0, 0.0, 0.0, 0.0, 0.0, 0.0, 0.0, 0.0, 0.0, 0.0, 0.0, 1.0, 1.0, 0.0, 1.0, 0.0, 0.0, 0.0, 0.0, 0.0, 0.0, 0.0, 0.0, 0.0, 0.0, 0.0, 0.0, 0.0, 0.0, 0.0, 0.0, 0.0, 0.0, 0.0, 0.0, 0.0, 0.0, 0.0, 0.0, 0.0, 0.0, 0.0, 0.0, 0.0, 0.0, 0.0, 0.0, 0.0, 0.0, 0.0, 0.0, 0.0, 0.0, 0.0, 0.0, 0.0, 0.0, 0.0, 0.0, 0.0, 0.0, 0.0, 0.0, 0.0, 0.0, 0.0, 0.0, 0.0, 0.0, 0.0, 0.0, 0.0, 0.0, 0.0, 0.0, 0.0, 0.0, 0.0, 0.0, 0.0, 0.0, 0.0, 0.0, 0.0, 0.0, 0.0, 0.0, 0.0, 0.0, 0.0, 0.0, 0.0, 0.0, 0.0, 0.0, 0.0, 0.0, 0.0, 0.0, 0.0, 0.0, 0.0, 0.0, 0.0, 0.0, 0.0, 0.0, 0.0, 0.0, 0.0, 0.0, 0.0, 0.0, 0.0, 0.0, 0.0, 0.0, 0.0, 0.0, 0.0, 0.0, 0.0, 0.0, 0.0, 0.0, 0.0, 0.0, 0.0, 0.0, 0.0, 0.0, 0.0, 0.0, 0.0, 0.0, 0.0, 0.0, 0.0, 0.0, 0.0, 0.0, 0.0, 0.0, 0.0, 0.0, 0.0, 0.0, 0.0, 0.0, 0.0, 0.0, 0.0, 0.0, 0.0, 0.0, 0.0, 0.0, 0.0, 0.0, 0.0, 1.0, 0.0, 1.0, 1.0, 1.0, 1.0, 0.0, 0.0, 0.0, 0.0, 0.0, 0.0, 0.0, 0.0, 0.0, 0.0, 0.0, 0.0, 0.0, 0.0, 0.0, 0.0, 0.0, 0.0, 0.0, 0.0, 0.0, 0.0, 0.0, 0.0, 0.0, 0.0, 1.0, 0.0, 0.0, 1.0, 0.0, 1.0, 0.0, 0.0, 0.0, 0.0, 0.0, 0.0, 0.0, 0.0, 0.0, 1.0, 0.0, 0.0, 0.0, 0.0, 0.0, 1.0, 0.0, 0.0, 0.0, 0.0, 0.0, 1.0, 0.0, 0.0, 0.0, 0.0, 0.0, 1.0, 0.0, 0.0, 0.0, 0.0, 0.0, 1.0, 0.0, 0.0, 0.0, 0.0, 0.0, 1.0, 0.0, 0.0, 0.0, 0.0, 0.0, 1.0, 0.0, 0.0, 0.0, 0.0, 0.0, 1.0, 0.0, 0.0, 0.0, 0.0, 0.0, 1.0, 0.0, 0.0, 0.0, 0.0, 0.0, 1.0, 0.0, 0.0, 0.0, 0.0, 0.0, 1.0, 0.0, 0.0, 0.0, 0.0, 0.0, 1.0, 0.0, 0.0, 0.0, 0.0, 0.0, 0.0, 0.0, 0.0, 0.0, 0.0, 0.0, 0.0, 0.0, 0.0, 0.0, 0.0, 0.0, 0.0, 0.0, 0.0, 0.0, 0.0, 0.0, 0.0, 0.0, 0.0, 0.0, 0.0, 0.0, 0.0, 0.0, 0.0, 0.0, 0.0, 0.0, 0.0, 0.0, 0.0, 0.0, 0.0, 0.0, 0.0, 0.0, 0.0, 0.0, 0.0, 0.0, 0.0, 0.0, 0.0, 0.0, 0.0, 0.0, 0.0, 0.0, 0.0, 0.0, 0.0, 0.0, 0.0, 0.0, 0.0, 0.0, 0.0, 0.0, 0.0, 0.0, 0.0, 0.0, 0.0, 0.0, 0.0, 0.0, 0.0, 0.0, 0.0, 0.0, 0.0])
me_circle.use_remesh_fix_poles = True
me_circle.use_remesh_preserve_attributes = False
me_circle.use_mirror_vertex_groups = False
me_circle.update()
me_cylinder_008 = bpy.data.meshes.new('Cylinder.008')
me_cylinder_008.from_pydata([(2.144, -0.9245, -3.349), (2.144, -0.9245, -5.073), (2.144, 0.8867, -3.349), (2.144, 0.8867, -5.073), (-2.122, -0.9245, -3.349), (-2.122, -0.9245, -5.073), (-2.122, 0.8867, -3.349), (-2.122, 0.8867, -5.073), (0.01516, 0.8867, -2.696), (0.01516, 0.8867, -5.073), (0.01516, -0.9245, -2.696), (0.01516, -0.9245, -5.073), (-3.713, -0.5329, -4.903), (-3.713, -0.5329, -5.881), (-3.713, 0.4951, -4.903), (-3.713, 0.4951, -5.881), (-4.434, -0.2568, -5.366), (-4.434, -0.2568, -5.819), (-4.434, 0.2189, -5.366), (-4.434, 0.2189, -5.819), (3.743, -0.5329, -4.903), (3.743, -0.5329, -5.881), (3.743, 0.4951, -4.903), (3.743, 0.4951, -5.881), (4.465, -0.2568, -5.366), (4.465, -0.2568, -5.819), (4.465, 0.2189, -5.366), (4.465, 0.2189, -5.819), (1.164, -0.3374, -6.791), (-1.082, -0.3374, -6.791), (-1.082, 0.3445, -6.791), (1.164, 0.3445, -6.791), (0.7918, -0.3096, -28.6), (-0.7098, -0.3096, -28.6), (-0.7098, 0.3168, -28.6), (0.7918, 0.3168, -28.6), (0.3936, -0.1752, -35.03), (-0.3116, -0.1752, -35.03), (-0.3116, 0.1824, -35.03), (0.3936, 0.1824, -35.03), (0.5743, -0.234, -33.07), (-0.4924, -0.234, -33.07), (-0.4924, 0.2412, -33.07), (0.5743, 0.2412, -33.07), (0.7267, -0.2687, -30.47), (-0.6448, -0.2687, -30.47), (-0.6448, 0.2758, -30.47), (0.7267, 0.2758, -30.47), (0.7593, -0.3908, -14.67), (-0.6773, -0.3908, -14.67), (-0.6773, 0.3979, -14.67), (0.7593, 0.3979, -14.67), (0.9304, -0.4939, -10.19), (-0.8485, -0.4939, -10.19), (-0.8485, 0.5011, -10.19), (0.9304, 0.5011, -10.19), (1.048, -0.479, -8.716), (-0.9664, -0.479, -8.716), (-0.9664, 0.4862, -8.716), (1.048, 0.4862, -8.716), (0.8334, -0.328, -26.73), (-0.7514, -0.328, -26.73), (-0.7514, 0.3351, -26.73), (0.8334, 0.3351, -26.73), (0.7295, -0.3627, -17.68), (-0.6475, -0.3627, -17.68), (-0.6475, 0.3699, -17.68), (0.7295, 0.3699, -17.68), (0.8448, -0.4485, -11.66), (-0.7628, -0.4485, -11.66), (-0.7628, 0.4556, -11.66), (0.8448, 0.4556, -11.66), (0.9831, -0.2091, -6.08), (-0.9011, -0.2091, -6.08), (-0.9011, 0.2163, -6.08), (0.9831, 0.2163, -6.08), (1.128, -0.2939, -6.701), (-1.046, -0.2939, -6.701), (-1.046, 0.301, -6.701), (1.128, 0.301, -6.701), (1.359, -0.3808, -6.881), (-1.277, -0.3808, -6.881), (-1.277, 0.388, -6.881), (1.359, 0.388, -6.881), (1.052, -0.246, -6.477), (-0.9704, -0.246, -6.477), (-0.9704, 0.2531, -6.477), (1.052, 0.2531, -6.477), (1.004, -0.3112, -5.637), (-0.9223, -0.3112, -5.637), (-0.9223, 0.3183, -5.637), (1.004, 0.3183, -5.637), (-1.106, 0.466, -4.664), (-1.634, -0.04622, -6.791), (1.716, -0.04622, -6.791), (1.716, 0.05337, -6.791), (-1.634, 0.05337, -6.791), (-1.078, -0.04218, -28.6), (1.16, -0.04218, -28.6), (1.16, 0.04932, -28.6), (-1.078, 0.04932, -28.6), (-0.4847, -0.02255, -35.03), (0.5667, -0.02255, -35.03), (0.5667, 0.02969, -35.03), (-0.4847, 0.02969, -35.03), (-0.7542, -0.03113, -33.07), (0.8362, -0.03113, -33.07), (0.8362, 0.03828, -33.07), (-0.7542, 0.03828, -33.07), (-0.9815, -0.03619, -30.47), (1.063, -0.03619, -30.47), (1.063, 0.04334, -30.47), (-0.9815, 0.04334, -30.47), (-1.03, -0.05403, -14.67), (1.112, -0.05403, -14.67), (1.112, 0.06117, -14.67), (-1.03, 0.06117, -14.67), (-1.285, -0.0691, -10.19), (1.367, -0.0691, -10.19), (1.367, 0.07624, -10.19), (-1.285, 0.07624, -10.19), (-1.461, -0.06692, -8.716), (1.543, -0.06692, -8.716), (1.543, 0.07406, -8.716), (-1.461, 0.07406, -8.716), (-1.14, -0.04485, -26.73), (1.222, -0.04485, -26.73), (1.222, 0.052, -26.73), (-1.14, 0.052, -26.73), (-0.9856, -0.04993, -17.68), (1.068, -0.04993, -17.68), (1.068, 0.05708, -17.68), (-0.9856, 0.05708, -17.68), (-1.157, -0.06245, -11.66), (1.239, -0.06245, -11.66), (1.239, 0.0696, -11.66), (-1.157, 0.0696, -11.66), (-1.364, -0.02749, -6.08), (1.446, -0.02749, -6.08), (1.446, 0.03464, -6.08), (-1.364, 0.03464, -6.08), (-1.58, -0.03988, -6.701), (1.662, -0.03988, -6.701), (1.662, 0.04702, -6.701), (-1.58, 0.04702, -6.701), (-1.924, -0.05257, -6.881), (2.006, -0.05257, -6.881), (2.006, 0.05972, -6.881), (-1.924, 0.05972, -6.881), (-1.467, -0.03288, -6.477), (1.549, -0.03288, -6.477), (1.549, 0.04002, -6.477), (-1.467, 0.04002, -6.477), (1.477, -0.0424, -5.637), (1.477, 0.04954, -5.637), (-1.395, 0.04954, -5.637), (-1.395, -0.0424, -5.637), (-1.669, -0.06397, -4.664), (-1.395, -0.0424, -5.637), (-1.669, -0.06397, -4.664), (-1.669, 0.07112, -4.664), (-1.669, 0.07112, -4.664), (-0.4847, 0.02969, -35.03), (-0.1533, 0.02084, -36.7), (-0.1533, -0.008062, -36.7), (1.188, 0.466, -4.664), (1.751, 0.07112, -4.664), (1.751, 0.07112, -4.664), (0.5667, 0.02969, -35.03), (0.2353, 0.01521, -36.7), (-0.08935, 0.08323, -36.7), (1.751, -0.06397, -4.664), (1.751, -0.06397, -4.664), (0.5667, -0.02255, -35.03), (0.2353, -0.0137, -36.7), (-1.106, -0.4589, -4.664), (0.1713, -0.07608, -36.7), (-0.4847, -0.02255, -35.03), (-1.395, 0.04954, -5.637), (1.477, 0.04954, -5.637), (1.477, -0.0424, -5.637), (-1.364, 0.03464, -6.08), (1.446, 0.03464, -6.08), (1.446, -0.02749, -6.08), (-1.364, -0.02749, -6.08), (-1.58, 0.04702, -6.701), (-1.467, 0.04002, -6.477), (1.662, 0.04702, -6.701), (1.549, 0.04002, -6.477), (1.662, -0.03988, -6.701), (1.549, -0.03288, -6.477), (-1.58, -0.03988, -6.701), (-1.467, -0.03288, -6.477), (-1.924, 0.05972, -6.881), (-1.924, 0.05972, -6.881), (-1.924, -0.05257, -6.881), (-1.924, -0.05257, -6.881), (-1.277, 0.388, -6.881), (2.006, -0.05257, -6.881), (2.006, -0.05257, -6.881), (2.006, 0.05972, -6.881), (2.006, 0.05972, -6.881), (1.359, -0.3808, -6.881), (-1.461, 0.07406, -8.716), (1.543, 0.07406, -8.716), (1.543, -0.06692, -8.716), (-1.461, -0.06692, -8.716), (-1.03, 0.06117, -14.67), (-1.157, 0.0696, -11.66), (1.112, 0.06117, -14.67), (1.239, 0.0696, -11.66), (1.112, -0.05403, -14.67), (1.239, -0.06245, -11.66), (-1.03, -0.05403, -14.67), (-1.157, -0.06245, -11.66), (-1.14, 0.052, -26.73), (-0.9856, 0.05708, -17.68), (1.222, 0.052, -26.73), (1.068, 0.05708, -17.68), (1.222, -0.04485, -26.73), (1.068, -0.04993, -17.68), (-1.14, -0.04485, -26.73), (-0.9856, -0.04993, -17.68), (-1.285, 0.07624, -10.19), (1.367, 0.07624, -10.19), (1.367, -0.0691, -10.19), (-1.285, -0.0691, -10.19), (-1.078, 0.04932, -28.6), (1.16, 0.04932, -28.6), (1.16, -0.04218, -28.6), (-1.078, -0.04218, -28.6), (-0.7542, 0.03828, -33.07), (-0.9815, 0.04334, -30.47), (0.8362, 0.03828, -33.07), (1.063, 0.04334, -30.47), (0.8362, -0.03113, -33.07), (1.063, -0.03619, -30.47), (-0.7542, -0.03113, -33.07), (-0.9815, -0.03619, -30.47), (-1.634, 0.05337, -6.791), (-1.634, 0.05337, -6.791), (1.716, 0.05337, -6.791), (1.716, -0.04622, -6.791), (1.716, -0.04622, -6.791), (-1.634, -0.04622, -6.791), (-1.082, 0.3445, -6.791), (1.164, -0.3374, -6.791), (-1.106, 0.466, -4.664), (1.188, -0.4589, -4.664), (1.188, -0.4589, -4.664), (1.359, 0.388, -6.881), (1.359, 0.388, -6.881), (-1.277, -0.3808, -6.881), (-1.277, -0.3808, -6.881), (-0.3116, 0.1824, -35.03), (0.3936, 0.1824, -35.03), (0.1713, 0.08323, -36.7), (0.3936, -0.1752, -35.03), (-0.3116, -0.1752, -35.03), (-0.08935, -0.07608, -36.7), (-0.8485, 0.5011, -10.19), (-0.7628, 0.4556, -11.66), (0.9304, 0.5011, -10.19), (0.8448, 0.4556, -11.66), (0.9304, -0.4939, -10.19), (0.8448, -0.4485, -11.66), (-0.8485, -0.4939, -10.19), (-0.7628, -0.4485, -11.66), (-0.6773, 0.3979, -14.67), (-0.6475, 0.3699, -17.68), (0.7593, 0.3979, -14.67), (0.7295, 0.3699, -17.68), (0.7593, -0.3908, -14.67), (0.7295, -0.3627, -17.68), (-0.6773, -0.3908, -14.67), (-0.6475, -0.3627, -17.68), (-0.7514, 0.3351, -26.73), (0.8334, 0.3351, -26.73), (0.8334, -0.328, -26.73), (-0.7514, -0.328, -26.73), (1.048, 0.4862, -8.716), (-0.9664, -0.479, -8.716), (-0.7098, 0.3168, -28.6), (-0.6448, 0.2758, -30.47), (0.7918, 0.3168, -28.6), (0.7267, 0.2758, -30.47), (0.7918, -0.3096, -28.6), (0.7267, -0.2687, -30.47), (-0.7098, -0.3096, -28.6), (-0.6448, -0.2687, -30.47), (-0.4924, 0.2412, -33.07), (0.5743, 0.2412, -33.07), (0.5743, -0.234, -33.07), (-0.4924, -0.234, -33.07), (0.04098, 0.003572, -37.7), (0.3754, 0.5846, 3.948), (0.5906, 0.1995, 3.948), (0.02714, 1.168, 2.934), (0.02036, 0.5628, -2.778), (-0.5184, 0.9377, 2.934), (-0.2515, 0.448, -2.778), (-0.8556, 0.3343, 2.934), (-0.4196, 0.1473, -2.778), (-0.8556, -0.4114, 2.934), (-0.4196, -0.2243, -2.778), (-0.5184, -1.015, 2.934), (-0.2515, -0.525, -2.778), (0.02714, -1.245, 2.934), (0.02036, -0.6398, -2.778), (0.5727, -1.015, 2.934), (0.2922, -0.525, -2.778), (0.9099, -0.4114, 2.934), (0.4603, -0.2243, -2.778), (0.9099, 0.3343, 2.934), (0.4603, 0.1473, -2.778), (0.5727, 0.9377, 2.934), (0.2922, 0.448, -2.778), (0.5906, -0.2766, 3.948), (0.3754, -0.6617, 3.948), (0.02714, -0.8088, 3.948), (-0.3211, -0.6617, 3.948), (-0.5364, -0.2766, 3.948), (-0.5364, 0.1995, 3.948), (-0.3211, 0.5846, 3.948), (0.02714, 0.7317, 3.948), (0.3023, 0.4538, 6.918), (0.4723, 0.1495, 6.918), (0.4723, -0.2266, 6.918), (0.3023, -0.5308, 6.918), (0.02714, -0.6471, 6.918), (-0.248, -0.5308, 6.918), (-0.4181, -0.2266, 6.918), (-0.4181, 0.1495, 6.918), (-0.248, 0.4538, 6.918), (0.02714, 0.57, 6.918), (0.3416, 0.5241, 9.158), (0.5359, 0.1764, 7.903), (0.5359, -0.2534, 7.903), (0.3416, -0.6011, 9.158), (0.02714, -0.7339, 9.158), (-0.2873, -0.6011, 9.158), (-0.4816, -0.2534, 7.903), (-0.4816, 0.1764, 7.903), (-0.2873, 0.5241, 9.158), (0.02714, 0.6569, 9.158), (0.0155, 0.4382, 7.838), (0.0155, 0.576, 8.445), (0.0155, 0.576, 9.877), (0.0155, 0.232, 10.89), (-0.1451, 0.2135, 7.432), (-0.2813, 0.404, 7.838), (-0.3723, 0.5313, 8.445), (-0.4043, 0.576, 9.161), (-0.3723, 0.5313, 9.877), (-0.2813, 0.404, 10.48), (-0.1451, 0.2135, 10.89), (-0.2813, 0.1608, 7.432), (-0.533, 0.3066, 7.838), (-0.7011, 0.404, 8.445), (-0.7601, 0.4382, 9.161), (-0.7011, 0.404, 9.877), (-0.533, 0.3066, 10.48), (-0.2813, 0.1608, 10.89), (-0.3723, 0.0819, 7.432), (-0.7011, 0.1608, 7.838), (-0.9208, 0.2135, 8.445), (-0.9979, 0.232, 9.161), (-0.9208, 0.2135, 9.877), (-0.7011, 0.1608, 10.48), (-0.3723, 0.0819, 10.89), (-0.4043, -0.01117, 7.432), (-0.7601, -0.01117, 7.838), (-0.9979, -0.01117, 8.445), (-1.081, -0.01117, 9.161), (-0.9979, -0.01117, 9.877), (-0.7601, -0.01117, 10.48), (-0.4043, -0.01117, 10.89), (-0.3723, -0.1042, 7.432), (-0.7011, -0.1831, 7.838), (-0.9208, -0.2359, 8.445), (-0.9979, -0.2544, 9.161), (-0.9208, -0.2359, 9.877), (-0.7011, -0.1831, 10.48), (-0.3723, -0.1042, 10.89), (-0.2813, -0.1831, 7.432), (-0.533, -0.3289, 7.838), (-0.7011, -0.4263, 8.445), (-0.7601, -0.4605, 9.161), (-0.7011, -0.4263, 9.877), (-0.533, -0.3289, 10.48), (-0.2813, -0.1831, 10.89), (-0.1451, -0.2359, 7.432), (-0.2813, -0.4263, 7.838), (-0.3723, -0.5536, 8.445), (-0.4043, -0.5983, 9.161), (-0.3723, -0.5536, 9.877), (-0.2813, -0.4263, 10.48), (-0.1451, -0.2359, 10.89), (0.0155, -0.2544, 7.432), (0.0155, -0.4605, 7.838), (0.0155, -0.5983, 8.445), (0.0155, -0.6467, 9.161), (0.0155, -0.5983, 9.877), (0.0155, -0.4605, 10.48), (0.0155, -0.2544, 10.89), (0.1761, -0.2359, 7.432), (0.3123, -0.4263, 7.838), (0.4033, -0.5536, 8.445), (0.4353, -0.5983, 9.161), (0.4033, -0.5536, 9.877), (0.3123, -0.4263, 10.48), (0.1761, -0.2359, 10.89), (0.3123, -0.1831, 7.432), (0.564, -0.3289, 7.838), (0.7321, -0.4263, 8.445), (0.7911, -0.4605, 9.161), (0.7321, -0.4263, 9.877), (0.564, -0.3289, 10.48), (0.3123, -0.1831, 10.89), (0.4033, -0.1042, 7.432), (0.7321, -0.1831, 7.838), (0.9518, -0.2359, 8.445), (1.029, -0.2544, 9.161), (0.9518, -0.2359, 9.877), (0.7321, -0.1831, 10.48), (0.4033, -0.1042, 10.89), (0.4353, -0.01117, 7.432), (0.7911, -0.01117, 7.838), (1.029, -0.01117, 8.445), (1.112, -0.01117, 9.161), (1.029, -0.01117, 9.877), (0.7911, -0.01117, 10.48), (0.4353, -0.01117, 10.89), (0.4033, 0.0819, 7.432), (0.7321, 0.1608, 7.838), (0.9518, 0.2135, 8.445), (1.029, 0.232, 9.161), (0.9518, 0.2135, 9.877), (0.7321, 0.1608, 10.48), (0.4033, 0.0819, 10.89), (0.3123, 0.1608, 7.432), (0.564, 0.3066, 7.838), (0.7321, 0.404, 8.445), (0.7911, 0.4382, 9.161), (0.7321, 0.404, 9.877), (0.564, 0.3066, 10.48), (0.3123, 0.1608, 10.89), (0.1761, 0.2135, 7.432), (0.3123, 0.404, 7.838), (0.4033, 0.5313, 8.445), (0.4353, 0.576, 9.161), (0.4033, 0.5313, 9.877), (0.3123, 0.404, 10.48), (0.1761, 0.2135, 10.89), (0.0155, -0.01117, 7.29), (0.0155, 0.232, 7.432), (0.0155, 0.6243, 9.161), (0.0155, 0.4382, 10.48), (0.0155, -0.01117, 11.03)], [], [(8, 9, 7, 6), (7, 5, 13, 15), (11, 1, 0, 10), (8, 6, 4, 10), (0, 2, 8, 10), (7, 9, 11, 5), (4, 5, 11, 10), (1, 11, 9, 3), (13, 12, 16, 17), (6, 7, 15, 14), (5, 4, 12, 13), (4, 6, 14, 12), (18, 19, 17, 16), (12, 14, 18, 16), (15, 13, 17, 19), (14, 15, 19, 18), (2, 3, 9, 8), (21, 25, 24, 20), (1, 3, 23, 21), (20, 0, 1, 21), (26, 24, 25, 27), (20, 24, 26, 22), (23, 27, 25, 21), (22, 26, 27, 23), (2, 22, 23, 3), (2, 0, 20, 22), (28, 76, 29), (242, 142, 28), (30, 78, 31), (239, 144, 30), (286, 278, 288), (98, 126, 32), (282, 276, 284), (100, 128, 34), (257, 292, 258), (102, 106, 36), (254, 290, 255), (104, 108, 38), (292, 287, 293), (106, 236, 40), (290, 283, 291), (108, 232, 42), (287, 286, 289), (236, 98, 44), (283, 282, 285), (232, 100, 46), (272, 265, 274), (114, 212, 48), (268, 261, 270), (116, 208, 50), (264, 56, 266), (118, 122, 52), (260, 58, 262), (120, 124, 54), (56, 202, 281), (122, 198, 56), (58, 197, 280), (124, 193, 58), (278, 273, 279), (126, 220, 60), (276, 269, 277), (128, 216, 62), (273, 272, 275), (220, 114, 64), (269, 268, 271), (216, 116, 66), (265, 264, 267), (212, 118, 68), (261, 260, 263), (208, 120, 70), (72, 88, 73), (138, 153, 72), (74, 90, 75), (140, 155, 74), (76, 84, 77), (142, 190, 76), (78, 86, 79), (144, 186, 78), (202, 28, 252), (146, 94, 80), (197, 30, 250), (148, 96, 82), (84, 72, 85), (190, 138, 84), (86, 74, 87), (186, 140, 86), (88, 248, 89), (153, 171, 88), (90, 247, 91), (155, 160, 90), (176, 257, 259), (174, 102, 176), (170, 254, 256), (163, 104, 170), (29, 77, 93), (241, 243, 143), (31, 79, 95), (244, 240, 141), (33, 61, 230), (99, 127, 229), (35, 63, 228), (256, 169, 294), (37, 41, 177), (103, 107, 173), (39, 43, 168), (101, 105, 162), (41, 45, 237), (107, 111, 235), (43, 47, 233), (105, 109, 231), (45, 33, 238), (111, 99, 110), (47, 35, 234), (109, 97, 112), (49, 69, 213), (115, 135, 211), (51, 71, 209), (113, 133, 207), (53, 57, 226), (119, 123, 225), (55, 59, 224), (117, 121, 223), (57, 253, 206), (123, 200, 205), (59, 251, 204), (121, 195, 203), (61, 65, 221), (127, 131, 219), (63, 67, 217), (125, 129, 215), (65, 49, 222), (131, 115, 130), (67, 51, 218), (129, 113, 132), (69, 53, 214), (135, 119, 134), (71, 55, 210), (133, 117, 136), (73, 89, 184), (139, 183, 154), (75, 91, 182), (137, 181, 156), (77, 85, 191), (143, 189, 151), (79, 87, 187), (141, 185, 149), (81, 29, 145), (147, 95, 146), (83, 31, 147), (145, 93, 148), (85, 73, 192), (151, 150, 139), (87, 75, 188), (149, 152, 137), (89, 175, 158), (154, 180, 166), (91, 165, 179), (156, 178, 157), (97, 125, 227), (259, 37, 164), (169, 103, 174), (256, 39, 169), (164, 101, 163), (76, 77, 29), (142, 76, 28), (78, 79, 31), (144, 78, 30), (278, 279, 288), (126, 60, 32), (276, 277, 284), (128, 62, 34), (292, 293, 258), (106, 40, 36), (290, 291, 255), (108, 42, 38), (287, 289, 293), (236, 44, 40), (283, 285, 291), (232, 46, 42), (286, 288, 289), (98, 32, 44), (282, 284, 285), (100, 34, 46), (265, 267, 274), (212, 68, 48), (261, 263, 270), (208, 70, 50), (56, 281, 266), (122, 56, 52), (58, 280, 262), (124, 58, 54), (202, 252, 281), (198, 202, 56), (197, 250, 280), (193, 197, 58), (273, 275, 279), (220, 64, 60), (269, 271, 277), (216, 66, 62), (272, 274, 275), (114, 48, 64), (268, 270, 271), (116, 50, 66), (264, 266, 267), (118, 52, 68), (260, 262, 263), (120, 54, 70), (88, 89, 73), (153, 88, 72), (90, 91, 75), (155, 90, 74), (84, 85, 77), (190, 84, 76), (86, 87, 79), (186, 86, 78), (28, 29, 252), (94, 246, 80), (30, 31, 250), (96, 245, 82), (72, 73, 85), (138, 72, 84), (74, 75, 87), (140, 74, 86), (248, 175, 89), (171, 249, 88), (247, 165, 91), (160, 92, 90), (257, 258, 259), (102, 36, 176), (254, 255, 256), (104, 38, 170), (77, 191, 93), (143, 243, 189), (79, 187, 95), (141, 240, 185), (61, 221, 230), (127, 219, 229), (63, 217, 228), (170, 256, 294), (41, 237, 177), (107, 235, 173), (43, 233, 168), (105, 231, 162), (45, 238, 237), (111, 110, 235), (47, 234, 233), (109, 112, 231), (33, 230, 238), (99, 229, 110), (35, 228, 234), (97, 227, 112), (69, 214, 213), (135, 134, 211), (71, 210, 209), (133, 136, 207), (57, 206, 226), (123, 205, 225), (59, 204, 224), (121, 203, 223), (253, 196, 206), (200, 199, 205), (251, 201, 204), (195, 194, 203), (65, 222, 221), (131, 130, 219), (67, 218, 217), (129, 132, 215), (49, 213, 222), (115, 211, 130), (51, 209, 218), (113, 207, 132), (53, 226, 214), (119, 225, 134), (55, 224, 210), (117, 223, 136), (89, 158, 184), (154, 183, 180), (91, 179, 182), (156, 181, 178), (85, 192, 191), (151, 189, 150), (87, 188, 187), (149, 185, 152), (29, 93, 145), (95, 94, 146), (31, 95, 147), (93, 96, 148), (73, 184, 192), (139, 150, 183), (75, 182, 188), (137, 152, 181), (175, 159, 158), (166, 180, 172), (165, 167, 179), (157, 178, 161), (125, 215, 227), (37, 177, 164), (103, 173, 174), (39, 168, 169), (101, 162, 163), (176, 259, 294), (259, 164, 294), (174, 176, 294), (294, 169, 174), (301, 303, 321, 322), (297, 298, 300, 299), (305, 307, 319, 320), (299, 300, 302, 301), (296, 295, 325, 326), (301, 302, 304, 303), (299, 301, 322, 323), (303, 304, 306, 305), (303, 305, 320, 321), (305, 306, 308, 307), (327, 326, 336, 337), (307, 308, 310, 309), (311, 313, 296, 317), (309, 310, 312, 311), (315, 297, 324, 295), (311, 312, 314, 313), (309, 311, 317, 318), (297, 299, 323, 324), (313, 314, 316, 315), (307, 309, 318, 319), (315, 316, 298, 297), (313, 315, 295, 296), (320, 319, 329, 330), (323, 322, 332, 333), (322, 321, 331, 332), (319, 318, 328, 329), (324, 323, 333, 334), (295, 324, 334, 325), (318, 317, 327, 328), (321, 320, 330, 331), (317, 296, 326, 327), (344, 343, 342, 341, 340, 339, 338, 337, 336, 335), (326, 325, 335, 336), (332, 331, 341, 342), (333, 332, 342, 343), (325, 334, 344, 335), (330, 329, 339, 340), (331, 330, 340, 341), (329, 328, 338, 339), (328, 327, 337, 338), (334, 333, 343, 344), (346, 345, 350, 351), (455, 454, 349), (458, 348, 355), (457, 347, 353, 354), (456, 346, 351, 352), (345, 455, 349, 350), (348, 457, 354, 355), (347, 456, 352, 353), (354, 353, 360, 361), (352, 351, 358, 359), (350, 349, 356, 357), (355, 354, 361, 362), (353, 352, 359, 360), (351, 350, 357, 358), (349, 454, 356), (458, 355, 362), (362, 361, 368, 369), (360, 359, 366, 367), (358, 357, 364, 365), (356, 454, 363), (458, 362, 369), (361, 360, 367, 368), (359, 358, 365, 366), (357, 356, 363, 364), (367, 366, 373, 374), (365, 364, 371, 372), (363, 454, 370), (458, 369, 376), (368, 367, 374, 375), (366, 365, 372, 373), (364, 363, 370, 371), (369, 368, 375, 376), (458, 376, 383), (375, 374, 381, 382), (373, 372, 379, 380), (371, 370, 377, 378), (376, 375, 382, 383), (374, 373, 380, 381), (372, 371, 378, 379), (370, 454, 377), (380, 379, 386, 387), (378, 377, 384, 385), (383, 382, 389, 390), (381, 380, 387, 388), (379, 378, 385, 386), (377, 454, 384), (458, 383, 390), (382, 381, 388, 389), (390, 389, 396, 397), (388, 387, 394, 395), (386, 385, 392, 393), (384, 454, 391), (458, 390, 397), (389, 388, 395, 396), (387, 386, 393, 394), (385, 384, 391, 392), (393, 392, 399, 400), (391, 454, 398), (458, 397, 404), (396, 395, 402, 403), (394, 393, 400, 401), (392, 391, 398, 399), (397, 396, 403, 404), (395, 394, 401, 402), (458, 404, 411), (403, 402, 409, 410), (401, 400, 407, 408), (399, 398, 405, 406), (404, 403, 410, 411), (402, 401, 408, 409), (400, 399, 406, 407), (398, 454, 405), (406, 405, 412, 413), (411, 410, 417, 418), (409, 408, 415, 416), (407, 406, 413, 414), (405, 454, 412), (458, 411, 418), (410, 409, 416, 417), (408, 407, 414, 415), (418, 417, 424, 425), (416, 415, 422, 423), (414, 413, 420, 421), (412, 454, 419), (458, 418, 425), (417, 416, 423, 424), (415, 414, 421, 422), (413, 412, 419, 420), (419, 454, 426), (458, 425, 432), (424, 423, 430, 431), (422, 421, 428, 429), (420, 419, 426, 427), (425, 424, 431, 432), (423, 422, 429, 430), (421, 420, 427, 428), (431, 430, 437, 438), (429, 428, 435, 436), (427, 426, 433, 434), (432, 431, 438, 439), (430, 429, 436, 437), (428, 427, 434, 435), (426, 454, 433), (458, 432, 439), (439, 438, 445, 446), (437, 436, 443, 444), (435, 434, 441, 442), (433, 454, 440), (458, 439, 446), (438, 437, 444, 445), (436, 435, 442, 443), (434, 433, 440, 441), (444, 443, 450, 451), (442, 441, 448, 449), (440, 454, 447), (458, 446, 453), (445, 444, 451, 452), (443, 442, 449, 450), (441, 440, 447, 448), (446, 445, 452, 453), (458, 453, 348), (452, 451, 347, 457), (450, 449, 346, 456), (448, 447, 455, 345), (453, 452, 457, 348), (451, 450, 456, 347), (449, 448, 345, 346), (447, 454, 455)])
me_cylinder_008.polygons.foreach_set('use_smooth', [0, 0, 0, 0, 0, 0, 0, 0, 0, 0, 0, 0, 0, 0, 0, 0, 0, 0, 0, 0, 0, 0, 0, 0, 0, 0, 1, 1, 1, 1, 1, 1, 1, 1, 1, 1, 1, 1, 1, 1, 1, 1, 1, 1, 1, 1, 1, 1, 1, 1, 1, 1, 1, 1, 1, 1, 1, 1, 1, 1, 1, 1, 1, 1, 1, 1, 1, 1, 1, 1, 1, 1, 1, 1, 1, 1, 1, 1, 1, 1, 1, 1, 1, 1, 1, 1, 1, 1, 1, 1, 1, 1, 1, 1, 1, 1, 1, 1, 1, 1, 1, 1, 1, 1, 1, 1, 1, 1, 1, 1, 1, 1, 1, 1, 1, 1, 1, 1, 1, 1, 1, 1, 1, 1, 1, 1, 1, 1, 1, 1, 1, 1, 1, 1, 1, 1, 1, 1, 1, 1, 1, 1, 1, 1, 1, 1, 1, 1, 1, 1, 1, 1, 1, 1, 1, 1, 1, 1, 1, 1, 1, 1, 1, 1, 1, 1, 1, 1, 1, 1, 1, 1, 1, 1, 1, 1, 1, 1, 1, 1, 1, 1, 1, 1, 1, 1, 1, 1, 1, 1, 1, 1, 1, 1, 1, 1, 1, 1, 1, 1, 1, 1, 1, 1, 1, 1, 1, 1, 1, 1, 1, 1, 1, 1, 1, 1, 1, 1, 1, 1, 1, 1, 1, 1, 1, 1, 1, 1, 1, 1, 1, 1, 1, 1, 1, 1, 1, 1, 1, 1, 1, 1, 1, 1, 1, 1, 1, 1, 1, 1, 1, 1, 1, 1, 1, 1, 1, 1, 1, 1, 1, 1, 1, 1, 1, 1, 1, 1, 1, 1, 1, 1, 1, 1, 1, 1, 1, 1, 1, 1, 1, 1, 1, 1, 1, 1, 1, 1, 1, 1, 1, 1, 1, 1, 1, 1, 1, 1, 1, 1, 1, 1, 1, 1, 0, 0, 0, 0, 0, 0, 0, 0, 0, 0, 0, 0, 0, 0, 0, 0, 0, 0, 0, 0, 0, 0, 0, 0, 0, 0, 0, 0, 0, 0, 0, 0, 0, 0, 0, 0, 0, 0, 0, 0, 0, 0, 0, 0, 0, 0, 0, 0, 0, 0, 0, 0, 0, 0, 0, 0, 0, 0, 0, 0, 0, 0, 0, 0, 0, 0, 0, 0, 0, 0, 0, 0, 0, 0, 0, 0, 0, 0, 0, 0, 0, 0, 0, 0, 0, 0, 0, 0, 0, 0, 0, 0, 0, 0, 0, 0, 0, 0, 0, 0, 0, 0, 0, 0, 0, 0, 0, 0, 0, 0, 0, 0, 0, 0, 0, 0, 0, 0, 0, 0, 0, 0, 0, 0, 0, 0, 0, 0, 0, 0, 0, 0, 0, 0, 0, 0, 0, 0, 0, 0, 0, 0, 0, 0, 0, 0, 0, 0, 0, 0, 0, 0, 0, 0, 0, 0, 0, 0, 0, 0, 0, 0, 0, 0, 0, 0, 0, 0, 0])
me_cylinder_008.polygons.foreach_set('material_index', [1, 1, 1, 1, 1, 1, 1, 1, 1, 1, 1, 1, 1, 1, 1, 1, 1, 1, 1, 1, 1, 1, 1, 1, 1, 1, 0, 3, 0, 3, 0, 3, 0, 3, 0, 3, 0, 3, 0, 3, 0, 3, 0, 3, 0, 3, 0, 3, 0, 3, 0, 3, 0, 3, 0, 3, 0, 3, 0, 3, 0, 3, 0, 3, 0, 3, 0, 3, 0, 3, 0, 3, 0, 3, 0, 3, 0, 3, 0, 3, 0, 3, 0, 3, 0, 3, 0, 3, 0, 3, 0, 3, 0, 3, 3, 3, 3, 3, 3, 3, 3, 3, 3, 3, 3, 3, 3, 3, 3, 3, 3, 3, 3, 3, 3, 3, 3, 3, 3, 3, 3, 3, 3, 3, 3, 3, 3, 3, 3, 3, 3, 3, 3, 3, 3, 3, 3, 3, 3, 3, 3, 3, 3, 3, 3, 3, 3, 3, 3, 3, 3, 3, 3, 3, 3, 3, 3, 3, 3, 3, 3, 3, 3, 0, 3, 0, 3, 0, 3, 0, 3, 0, 3, 0, 3, 0, 3, 0, 3, 0, 3, 0, 3, 0, 3, 0, 3, 0, 3, 0, 3, 0, 3, 0, 3, 0, 3, 0, 3, 0, 3, 0, 3, 0, 3, 0, 3, 0, 3, 0, 3, 0, 3, 0, 3, 0, 3, 0, 3, 0, 3, 0, 3, 0, 3, 0, 3, 0, 3, 0, 3, 3, 3, 3, 3, 3, 3, 3, 0, 3, 3, 3, 3, 3, 3, 3, 3, 3, 3, 3, 3, 3, 3, 3, 3, 3, 3, 3, 3, 3, 3, 3, 3, 3, 3, 3, 3, 3, 3, 3, 3, 3, 3, 3, 3, 3, 3, 3, 3, 3, 3, 3, 3, 3, 3, 3, 3, 3, 3, 3, 3, 3, 3, 3, 3, 3, 3, 3, 3, 3, 0, 3, 3, 3, 2, 2, 2, 2, 2, 2, 2, 2, 2, 2, 1, 2, 2, 2, 2, 2, 2, 2, 2, 2, 2, 2, 2, 2, 2, 2, 2, 2, 2, 2, 2, 1, 1, 1, 1, 1, 1, 1, 1, 1, 1, 1, 1, 1, 1, 1, 1, 1, 1, 1, 1, 1, 1, 1, 1, 1, 1, 1, 1, 1, 1, 1, 1, 1, 1, 1, 1, 1, 1, 1, 1, 1, 1, 1, 1, 1, 1, 1, 1, 1, 1, 1, 1, 1, 1, 1, 1, 1, 1, 1, 1, 1, 1, 1, 1, 1, 1, 1, 1, 1, 1, 1, 1, 1, 1, 1, 1, 1, 1, 1, 1, 1, 1, 1, 1, 1, 1, 1, 1, 1, 1, 1, 1, 1, 1, 1, 1, 1, 1, 1, 1, 1, 1, 1, 1, 1, 1, 1, 1, 1, 1, 1, 1, 1, 1, 1, 1, 1, 1, 1, 1, 1, 1, 1, 1, 1, 1, 1, 1, 1, 1, 1, 1, 1, 1, 1, 1, 1, 1])
_uv = me_cylinder_008.uv_layers.new(name='UVMap')
_uv.uv.foreach_set('vector', [0.375, 0.375, 0.625, 0.375, 0.625, 0.5, 0.375, 0.5, 0.625, 0.5, 0.625, 0.75, 0.625, 0.75, 0.625, 0.5, 0.625, 0.875, 0.0, 0.0, 0.0, 0.0, 0.375, 0.875, 0.25, 0.5, 0.375, 0.5, 0.375, 0.75, 0.25, 0.75, 0.0, 0.0, 0.0, 0.0, 0.25, 0.5, 0.25, 0.75, 0.625, 0.5, 0.75, 0.5, 0.75, 0.75, 0.625, 0.75, 0.375, 0.75, 0.625, 0.75, 0.625, 0.875, 0.375, 0.875, 0.0, 0.0, 0.75, 0.75, 0.75, 0.5, 0.0, 0.0, 0.625, 0.75, 0.375, 0.75, 0.375, 0.75, 0.625, 0.75, 0.375, 0.5, 0.625, 0.5, 0.625, 0.5, 0.375, 0.5, 0.625, 0.75, 0.375, 0.75, 0.375, 0.75, 0.625, 0.75, 0.375, 0.75, 0.375, 0.5, 0.375, 0.5, 0.375, 0.75, 0.375, 0.5, 0.625, 0.5, 0.625, 0.75, 0.375, 0.75, 0.375, 0.75, 0.375, 0.5, 0.375, 0.5, 0.375, 0.75, 0.625, 0.5, 0.625, 0.75, 0.625, 0.75, 0.625, 0.5, 0.375, 0.5, 0.625, 0.5, 0.625, 0.5, 0.375, 0.5, 0.0, 0.0, 0.0, 0.0, 0.625, 0.375, 0.25, 0.5, 0.625, 0.75, 0.625, 0.75, 0.375, 0.75, 0.375, 0.75, 0.0, 0.0, 0.0, 0.0, 0.625, 0.5, 0.625, 0.75, 0.375, 0.75, 0.0, 0.0, 0.0, 0.0, 0.625, 0.75, 0.375, 0.5, 0.375, 0.75, 0.625, 0.75, 0.625, 0.5, 0.375, 0.75, 0.375, 0.75, 0.375, 0.5, 0.375, 0.5, 0.625, 0.5, 0.625, 0.5, 0.625, 0.75, 0.625, 0.75, 0.375, 0.5, 0.375, 0.5, 0.625, 0.5, 0.625, 0.5, 0.0, 0.0, 0.375, 0.5, 0.625, 0.5, 0.0, 0.0, 0.0, 0.0, 0.0, 0.0, 0.375, 0.75, 0.375, 0.5, 0.0, 0.0, 1.0, 0.0, 1.0, 1.0, 0.0, 0.0, 1.0, 0.0, 1.0, 1.0, 0.0, 0.0, 1.0, 0.0, 1.0, 1.0, 0.0, 0.0, 1.0, 0.0, 1.0, 1.0, 0.0, 0.0, 1.0, 0.0, 1.0, 1.0, 0.0, 0.0, 1.0, 0.0, 1.0, 1.0, 0.0, 0.0, 1.0, 0.0, 1.0, 1.0, 0.0, 0.0, 1.0, 0.0, 1.0, 1.0, 0.0, 0.0, 1.0, 0.0, 1.0, 1.0, 0.0, 0.0, 1.0, 0.0, 1.0, 1.0, 0.0, 0.0, 1.0, 0.0, 1.0, 1.0, 0.0, 0.0, 1.0, 0.0, 1.0, 1.0, 0.0, 0.0, 1.0, 0.0, 1.0, 1.0, 0.0, 0.0, 1.0, 0.0, 1.0, 1.0, 0.0, 0.0, 1.0, 0.0, 1.0, 1.0, 0.0, 0.0, 1.0, 0.0, 1.0, 1.0, 0.0, 0.0, 1.0, 0.0, 1.0, 1.0, 0.0, 0.0, 1.0, 0.0, 1.0, 1.0, 0.0, 0.0, 1.0, 0.0, 1.0, 1.0, 0.0, 0.0, 1.0, 0.0, 1.0, 1.0, 0.0, 0.0, 1.0, 0.0, 1.0, 1.0, 0.0, 0.0, 1.0, 0.0, 1.0, 1.0, 0.0, 0.0, 1.0, 0.0, 1.0, 1.0, 0.0, 0.0, 1.0, 0.0, 1.0, 1.0, 0.0, 0.0, 1.0, 0.0, 1.0, 1.0, 0.0, 0.0, 1.0, 0.0, 1.0, 1.0, 0.0, 0.0, 1.0, 0.0, 1.0, 1.0, 0.0, 0.0, 1.0, 0.0, 1.0, 1.0, 0.0, 0.0, 1.0, 0.0, 1.0, 1.0, 0.0, 0.0, 1.0, 0.0, 1.0, 1.0, 0.0, 0.0, 1.0, 0.0, 1.0, 1.0, 0.0, 0.0, 1.0, 0.0, 1.0, 1.0, 0.0, 0.0, 1.0, 0.0, 1.0, 1.0, 0.0, 0.0, 1.0, 0.0, 1.0, 1.0, 0.0, 0.0, 1.0, 0.0, 1.0, 1.0, 0.0, 0.0, 1.0, 0.0, 1.0, 1.0, 0.0, 0.0, 1.0, 0.0, 1.0, 1.0, 0.0, 0.0, 1.0, 0.0, 1.0, 1.0, 0.0, 0.0, 1.0, 0.0, 1.0, 1.0, 0.0, 0.0, 1.0, 0.0, 1.0, 1.0, 0.0, 0.0, 1.0, 0.0, 1.0, 1.0, 0.0, 0.0, 1.0, 0.0, 1.0, 1.0, 0.0, 0.0, 1.0, 0.0, 1.0, 1.0, 0.0, 0.0, 1.0, 0.0, 1.0, 1.0, 0.0, 0.0, 1.0, 0.0, 1.0, 1.0, 0.0, 0.0, 1.0, 0.0, 1.0, 1.0, 0.0, 0.0, 1.0, 0.0, 1.0, 1.0, 0.0, 0.0, 1.0, 0.0, 1.0, 1.0, 0.0, 0.0, 1.0, 0.0, 1.0, 1.0, 0.0, 0.0, 1.0, 0.0, 1.0, 1.0, 0.0, 0.0, 1.0, 0.0, 1.0, 1.0, 0.0, 0.0, 1.0, 0.0, 1.0, 1.0, 0.0, 0.0, 1.0, 0.0, 1.0, 1.0, 0.0, 0.0, 1.0, 0.0, 1.0, 1.0, 0.0, 0.0, 1.0, 0.0, 1.0, 1.0, 0.0, 0.0, 1.0, 0.0, 1.0, 1.0, 0.0, 0.0, 1.0, 0.0, 1.0, 1.0, 0.0, 0.0, 1.0, 0.0, 1.0, 1.0, 0.0, 0.0, 1.0, 0.0, 1.0, 1.0, 0.0, 0.0, 1.0, 0.0, 1.0, 1.0, 0.0, 0.0, 1.0, 0.0, 1.0, 1.0, 0.0, 0.0, 1.0, 0.0, 1.0, 1.0, 0.0, 0.0, 1.0, 0.0, 1.0, 1.0, 0.0, 0.0, 1.0, 0.0, 1.0, 1.0, 0.0, 0.0, 1.0, 0.0, 1.0, 1.0, 0.0, 0.0, 1.0, 0.0, 1.0, 1.0, 0.0, 0.0, 1.0, 0.0, 1.0, 1.0, 0.0, 0.0, 1.0, 0.0, 1.0, 1.0, 0.0, 0.0, 1.0, 0.0, 1.0, 1.0, 0.0, 0.0, 1.0, 1.0, 1.0, 0.0, 0.0, 0.0, 1.0, 0.0, 1.0, 1.0, 0.0, 0.0, 1.0, 1.0, 1.0, 0.0, 0.0, 0.0, 1.0, 0.0, 1.0, 1.0, 0.0, 0.0, 1.0, 0.0, 1.0, 1.0, 0.0, 0.0, 1.0, 0.0, 1.0, 1.0, 0.0, 0.0, 1.0, 0.0, 1.0, 1.0, 0.0, 0.0, 1.0, 0.0, 1.0, 1.0, 0.0, 0.0, 1.0, 0.0, 1.0, 1.0, 0.0, 0.0, 1.0, 0.0, 1.0, 1.0, 0.0, 0.0, 1.0, 0.0, 1.0, 1.0, 0.0, 0.0, 1.0, 0.0, 1.0, 1.0, 0.0, 0.0, 1.0, 0.0, 1.0, 1.0, 0.0, 0.0, 1.0, 0.0, 1.0, 1.0, 0.0, 0.0, 1.0, 0.0, 1.0, 1.0, 0.0, 0.0, 1.0, 0.0, 1.0, 1.0, 0.0, 0.0, 1.0, 0.0, 1.0, 1.0, 0.0, 0.0, 1.0, 0.0, 1.0, 1.0, 0.0, 0.0, 1.0, 0.0, 1.0, 1.0, 0.0, 0.0, 1.0, 0.0, 1.0, 1.0, 0.0, 0.0, 1.0, 0.0, 1.0, 1.0, 0.0, 0.0, 1.0, 0.0, 1.0, 1.0, 0.0, 0.0, 1.0, 0.0, 1.0, 1.0, 0.0, 0.0, 1.0, 0.0, 1.0, 1.0, 0.0, 0.0, 1.0, 0.0, 1.0, 1.0, 0.0, 0.0, 1.0, 0.0, 1.0, 1.0, 0.0, 0.0, 1.0, 0.0, 1.0, 1.0, 0.0, 0.0, 1.0, 0.0, 1.0, 1.0, 0.0, 0.0, 1.0, 0.0, 1.0, 1.0, 0.0, 0.0, 1.0, 0.0, 1.0, 1.0, 0.0, 0.0, 1.0, 0.0, 1.0, 1.0, 0.0, 0.0, 1.0, 0.0, 1.0, 1.0, 0.0, 0.0, 1.0, 0.0, 1.0, 1.0, 0.0, 0.0, 1.0, 0.0, 1.0, 1.0, 0.0, 0.0, 1.0, 0.0, 1.0, 1.0, 0.0, 0.0, 1.0, 0.0, 1.0, 1.0, 0.0, 0.0, 1.0, 0.0, 1.0, 1.0, 0.0, 0.0, 1.0, 0.0, 1.0, 1.0, 0.0, 0.0, 1.0, 0.0, 1.0, 1.0, 0.0, 0.0, 1.0, 0.0, 1.0, 1.0, 0.0, 0.0, 1.0, 0.0, 1.0, 1.0, 0.0, 0.0, 1.0, 0.0, 1.0, 1.0, 0.0, 0.0, 1.0, 0.0, 1.0, 1.0, 0.0, 0.0, 1.0, 0.0, 1.0, 1.0, 0.0, 0.0, 1.0, 1.0, 1.0, 0.0, 0.0, 0.0, 1.0, 0.0, 1.0, 1.0, 0.0, 0.0, 1.0, 1.0, 1.0, 0.0, 0.0, 0.0, 1.0, 0.0, 1.0, 1.0, 0.0, 0.0, 1.0, 1.0, 1.0, 0.0, 0.0, 0.0, 1.0, 0.0, 1.0, 1.0, 0.0, 0.0, 1.0, 1.0, 1.0, 0.0, 0.0, 0.0, 1.0, 0.0, 1.0, 1.0, 0.0, 0.0, 1.0, 0.0, 1.0, 1.0, 0.0, 0.0, 1.0, 0.0, 1.0, 1.0, 0.0, 0.0, 1.0, 0.0, 1.0, 1.0, 0.0, 0.0, 1.0, 0.0, 1.0, 1.0, 0.0, 0.0, 1.0, 1.0, 1.0, 0.0, 0.0, 0.0, 1.0, 0.0, 1.0, 1.0, 0.0, 0.0, 1.0, 1.0, 1.0, 0.0, 0.0, 0.0, 1.0, 0.0, 1.0, 1.0, 0.0, 0.0, 1.0, 1.0, 1.0, 0.0, 0.0, 0.0, 1.0, 0.0, 1.0, 1.0, 0.0, 0.0, 1.0, 1.0, 1.0, 0.0, 0.0, 0.0, 1.0, 0.0, 1.0, 1.0, 0.0, 0.0, 1.0, 0.0, 1.0, 1.0, 0.0, 0.0, 1.0, 0.0, 1.0, 1.0, 0.0, 0.0, 1.0, 0.0, 1.0, 1.0, 0.0, 0.0, 1.0, 0.0, 1.0, 1.0, 0.0, 0.0, 1.0, 0.0, 1.0, 1.0, 0.0, 0.0, 1.0, 0.0, 1.0, 1.0, 0.0, 0.0, 1.0, 0.0, 1.0, 1.0, 0.0, 0.0, 1.0, 0.0, 1.0, 1.0, 0.0, 0.0, 1.0, 0.0, 1.0, 1.0, 0.0, 0.0, 1.0, 0.0, 1.0, 1.0, 0.0, 0.0, 1.0, 0.0, 1.0, 1.0, 0.0, 0.0, 1.0, 0.0, 1.0, 1.0, 0.0, 0.0, 1.0, 0.0, 1.0, 1.0, 0.0, 0.0, 1.0, 0.0, 1.0, 1.0, 0.0, 0.0, 1.0, 0.0, 1.0, 1.0, 0.0, 0.0, 1.0, 0.0, 1.0, 1.0, 0.0, 0.0, 1.0, 0.0, 1.0, 1.0, 0.0, 0.0, 1.0, 0.0, 1.0, 1.0, 0.0, 0.0, 1.0, 0.0, 1.0, 1.0, 0.0, 0.0, 1.0, 0.0, 1.0, 1.0, 0.0, 0.0, 1.0, 0.0, 1.0, 1.0, 0.0, 0.0, 1.0, 0.0, 1.0, 1.0, 0.0, 0.0, 1.0, 0.0, 1.0, 1.0, 0.0, 0.0, 1.0, 0.0, 1.0, 1.0, 0.0, 0.0, 1.0, 0.0, 1.0, 1.0, 0.0, 0.0, 1.0, 0.0, 1.0, 1.0, 0.0, 0.0, 1.0, 0.0, 1.0, 1.0, 0.0, 0.0, 1.0, 0.0, 1.0, 1.0, 0.0, 0.0, 1.0, 0.0, 1.0, 1.0, 0.0, 0.0, 1.0, 0.0, 1.0, 1.0, 0.0, 0.0, 1.0, 0.0, 1.0, 1.0, 0.0, 0.0, 1.0, 0.0, 1.0, 1.0, 0.0, 0.0, 1.0, 0.0, 1.0, 1.0, 0.0, 0.0, 1.0, 0.0, 1.0, 1.0, 0.0, 0.0, 1.0, 0.0, 1.0, 1.0, 0.0, 0.0, 1.0, 0.0, 1.0, 1.0, 0.0, 0.0, 1.0, 0.0, 1.0, 1.0, 0.0, 0.0, 1.0, 0.0, 1.0, 1.0, 0.0, 0.0, 1.0, 0.0, 1.0, 1.0, 0.0, 0.0, 1.0, 0.0, 1.0, 1.0, 0.0, 0.0, 1.0, 0.0, 1.0, 1.0, 0.0, 0.0, 1.0, 0.0, 1.0, 1.0, 0.0, 0.0, 1.0, 0.0, 1.0, 1.0, 0.0, 0.0, 1.0, 0.0, 1.0, 1.0, 0.0, 0.0, 1.0, 0.0, 1.0, 1.0, 0.0, 0.0, 1.0, 0.0, 1.0, 1.0, 0.0, 0.0, 1.0, 0.0, 1.0, 1.0, 0.0, 0.0, 1.0, 0.0, 1.0, 1.0, 0.0, 0.0, 1.0, 0.0, 1.0, 1.0, 0.0, 0.0, 1.0, 0.0, 1.0, 1.0, 0.0, 0.0, 1.0, 0.0, 1.0, 1.0, 0.0, 0.0, 1.0, 0.0, 1.0, 1.0, 0.0, 0.0, 1.0, 0.0, 1.0, 1.0, 0.0, 0.0, 1.0, 0.0, 1.0, 1.0, 0.0, 0.0, 1.0, 0.0, 1.0, 1.0, 0.0, 0.0, 1.0, 0.0, 1.0, 1.0, 0.0, 0.0, 1.0, 0.0, 1.0, 1.0, 0.0, 0.0, 1.0, 0.0, 1.0, 1.0, 0.0, 0.0, 1.0, 0.0, 1.0, 1.0, 0.0, 0.0, 1.0, 0.0, 1.0, 1.0, 0.0, 0.0, 1.0, 0.0, 1.0, 1.0, 0.0, 0.0, 1.0, 0.0, 1.0, 1.0, 0.0, 0.0, 1.0, 0.0, 1.0, 1.0, 0.0, 0.0, 1.0, 0.0, 1.0, 1.0, 0.0, 0.0, 1.0, 0.0, 1.0, 1.0, 0.0, 0.0, 1.0, 0.0, 1.0, 1.0, 0.0, 0.0, 1.0, 0.0, 1.0, 1.0, 0.0, 0.0, 1.0, 0.0, 1.0, 1.0, 0.0, 0.0, 1.0, 0.0, 1.0, 1.0, 0.0, 0.0, 1.0, 0.0, 1.0, 1.0, 0.0, 0.0, 1.0, 0.0, 1.0, 1.0, 0.0, 0.0, 1.0, 0.0, 1.0, 1.0, 0.0, 0.0, 1.0, 0.0, 1.0, 1.0, 0.0, 0.0, 1.0, 1.0, 1.0, 0.0, 0.0, 0.0, 1.0, 0.0, 1.0, 1.0, 0.0, 0.0, 1.0, 1.0, 1.0, 0.0, 0.0, 0.0, 1.0, 0.0, 1.0, 1.0, 0.0, 0.0, 1.0, 0.0, 1.0, 1.0, 0.0, 0.0, 1.0, 0.0, 1.0, 1.0, 0.0, 0.0, 1.0, 0.0, 1.0, 1.0, 0.0, 0.0, 1.0, 0.0, 1.0, 1.0, 0.0, 0.0, 1.0, 0.0, 1.0, 1.0, 0.0, 0.0, 1.0, 0.0, 1.0, 1.0, 0.0, 0.0, 1.0, 0.0, 1.0, 1.0, 0.0, 0.0, 1.0, 0.0, 1.0, 1.0, 0.0, 0.0, 1.0, 0.0, 1.0, 1.0, 0.0, 0.0, 1.0, 0.0, 1.0, 1.0, 0.0, 0.0, 1.0, 0.0, 1.0, 1.0, 0.0, 0.0, 1.0, 0.0, 1.0, 1.0, 0.0, 0.0, 1.0, 0.0, 1.0, 1.0, 0.0, 0.0, 1.0, 0.0, 1.0, 1.0, 0.0, 0.0, 1.0, 0.0, 1.0, 1.0, 0.0, 0.0, 1.0, 0.0, 1.0, 1.0, 0.0, 0.0, 1.0, 0.0, 1.0, 1.0, 0.0, 0.0, 1.0, 0.0, 1.0, 1.0, 0.0, 0.0, 1.0, 0.0, 1.0, 1.0, 0.0, 0.0, 1.0, 0.0, 1.0, 1.0, 0.0, 0.0, 1.0, 0.0, 1.0, 1.0, 0.0, 0.0, 1.0, 0.0, 1.0, 1.0, 0.0, 0.0, 1.0, 0.0, 1.0, 1.0, 0.0, 0.0, 1.0, 0.0, 1.0, 1.0, 0.0, 0.0, 1.0, 0.0, 1.0, 1.0, 0.0, 0.0, 1.0, 0.0, 1.0, 1.0, 0.0, 0.0, 1.0, 0.0, 1.0, 1.0, 0.0, 0.0, 1.0, 0.0, 1.0, 1.0, 0.0, 0.0, 1.0, 0.0, 1.0, 1.0, 0.0, 0.0, 1.0, 0.0, 1.0, 1.0, 0.0, 0.0, 1.0, 0.0, 1.0, 1.0, 0.0, 0.0, 1.0, 0.0, 1.0, 1.0, 0.0, 0.0, 1.0, 0.0, 1.0, 1.0, 0.0, 0.0, 1.0, 0.0, 1.0, 1.0, 0.0, 0.0, 1.0, 0.0, 1.0, 1.0, 0.0, 0.0, 1.0, 0.0, 1.0, 1.0, 0.0, 0.0, 1.0, 0.0, 1.0, 1.0, 0.0, 0.0, 1.0, 0.0, 1.0, 1.0, 0.0, 0.0, 1.0, 0.0, 1.0, 1.0, 0.0, 0.0, 1.0, 0.0, 1.0, 1.0, 0.0, 0.0, 1.0, 1.0, 1.0, 0.0, 0.0, 0.0, 1.0, 0.0, 1.0, 1.0, 0.0, 0.0, 1.0, 1.0, 1.0, 0.0, 0.0, 0.0, 1.0, 0.0, 1.0, 1.0, 0.0, 0.0, 1.0, 1.0, 1.0, 0.0, 0.0, 0.0, 1.0, 0.0, 1.0, 1.0, 0.0, 0.0, 1.0, 1.0, 1.0, 0.0, 0.0, 0.0, 1.0, 0.0, 1.0, 1.0, 0.0, 0.0, 1.0, 0.0, 1.0, 1.0, 0.0, 0.0, 1.0, 0.0, 1.0, 1.0, 0.0, 0.0, 1.0, 0.0, 1.0, 1.0, 0.0, 0.0, 1.0, 0.0, 1.0, 1.0, 0.0, 0.0, 1.0, 1.0, 1.0, 0.0, 0.0, 0.0, 1.0, 0.0, 1.0, 1.0, 0.0, 0.0, 1.0, 1.0, 1.0, 0.0, 0.0, 0.0, 1.0, 0.0, 1.0, 1.0, 0.0, 0.0, 1.0, 1.0, 1.0, 0.0, 0.0, 0.0, 1.0, 0.0, 1.0, 1.0, 0.0, 0.0, 1.0, 1.0, 1.0, 0.0, 0.0, 0.0, 1.0, 0.0, 1.0, 1.0, 0.0, 0.0, 1.0, 0.0, 1.0, 1.0, 0.0, 0.0, 1.0, 0.0, 1.0, 1.0, 0.0, 0.0, 1.0, 0.0, 1.0, 1.0, 0.0, 0.0, 1.0, 0.0, 1.0, 1.0, 0.0, 0.0, 1.0, 0.0, 1.0, 1.0, 0.0, 0.0, 1.0, 0.0, 1.0, 1.0, 0.0, 0.0, 1.0, 1.0, 1.0, 1.0, 1.0, 1.0, 1.0, 0.0, 1.0, 1.0, 0.8, 0.5, 0.7, 0.5, 0.7, 0.5, 0.8, 0.5, 1.0, 0.5, 1.0, 1.0, 0.9, 1.0, 0.9, 0.5, 0.6, 0.5, 0.5, 0.5, 0.5, 0.5, 0.6, 0.5, 0.9, 0.5, 0.9, 1.0, 0.8, 1.0, 0.8, 0.5, 0.2, 0.5, 0.1, 0.5, 0.1, 0.5, 0.2, 0.5, 0.8, 0.5, 0.8, 1.0, 0.7, 1.0, 0.7, 0.5, 0.9, 0.5, 0.8, 0.5, 0.8, 0.5, 0.9, 0.5, 0.7, 0.5, 0.7, 1.0, 0.6, 1.0, 0.6, 0.5, 0.7, 0.5, 0.6, 0.5, 0.6, 0.5, 0.7, 0.5, 0.6, 0.5, 0.6, 1.0, 0.5, 1.0, 0.5, 0.5, 0.3, 0.5, 0.2, 0.5, 0.2, 0.5, 0.3, 0.5, 0.5, 0.5, 0.5, 1.0, 0.4, 1.0, 0.4, 0.5, 0.3, 0.5, 0.2, 0.5, 0.2, 0.5, 0.3, 0.5, 0.4, 0.5, 0.4, 1.0, 0.3, 1.0, 0.3, 0.5, 0.1, 0.5, -7.451e-08, 0.5, -7.451e-08, 0.5, 0.1, 0.5, 0.3, 0.5, 0.3, 1.0, 0.2, 1.0, 0.2, 0.5, 0.4, 0.5, 0.3, 0.5, 0.3, 0.5, 0.4, 0.5, 1.0, 0.5, 0.9, 0.5, 0.9, 0.5, 1.0, 0.5, 0.2, 0.5, 0.2, 1.0, 0.1, 1.0, 0.1, 0.5, 0.5, 0.5, 0.4, 0.5, 0.4, 0.5, 0.5, 0.5, 0.1, 0.5, 0.1, 1.0, -7.451e-08, 1.0, -7.451e-08, 0.5, 0.2, 0.5, 0.1, 0.5, 0.1, 0.5, 0.2, 0.5, 0.6, 0.5, 0.5, 0.5, 0.5, 0.5, 0.6, 0.5, 0.9, 0.5, 0.8, 0.5, 0.8, 0.5, 0.9, 0.5, 0.8, 0.5, 0.7, 0.5, 0.7, 0.5, 0.8, 0.5, 0.5, 0.5, 0.4, 0.5, 0.4, 0.5, 0.5, 0.5, 1.0, 0.5, 0.9, 0.5, 0.9, 0.5, 1.0, 0.5, 0.1, 0.5, -7.451e-08, 0.5, -7.451e-08, 0.5, 0.1, 0.5, 0.4, 0.5, 0.3, 0.5, 0.3, 0.5, 0.4, 0.5, 0.7, 0.5, 0.6, 0.5, 0.6, 0.5, 0.7, 0.5, 0.3, 0.5, 0.2, 0.5, 0.2, 0.5, 0.3, 0.5, 0.75, 0.49, 0.8911, 0.4442, 0.9783, 0.3242, 0.9783, 0.1758, 0.8911, 0.05584, 0.75, 0.01, 0.6089, 0.05584, 0.5217, 0.1758, 0.5217, 0.3242, 0.6089, 0.4442, 0.2, 0.5, 0.1, 0.5, 0.1, 0.5, 0.2, 0.5, 0.8, 0.5, 0.7, 0.5, 0.7, 0.5, 0.8, 0.5, 0.9, 0.5, 0.8, 0.5, 0.8, 0.5, 0.9, 0.5, 0.1, 0.5, -7.451e-08, 0.5, -7.451e-08, 0.5, 0.1, 0.5, 0.6, 0.5, 0.5, 0.5, 0.5, 0.5, 0.6, 0.5, 0.7, 0.5, 0.6, 0.5, 0.6, 0.5, 0.7, 0.5, 0.5, 0.5, 0.4, 0.5, 0.4, 0.5, 0.5, 0.5, 0.4, 0.5, 0.3, 0.5, 0.3, 0.5, 0.4, 0.5, 1.0, 0.5, 0.9, 0.5, 0.9, 0.5, 1.0, 0.5, 0.75, 0.625, 0.75, 0.75, 0.6875, 0.75, 0.6875, 0.625, 0.75, 0.875, 0.7188, 1.0, 0.6875, 0.875, 0.7188, 0.0, 0.75, 0.125, 0.6875, 0.125, 0.75, 0.25, 0.75, 0.375, 0.6875, 0.375, 0.6875, 0.25, 0.75, 0.5, 0.75, 0.625, 0.6875, 0.625, 0.6875, 0.5, 0.75, 0.75, 0.75, 0.875, 0.6875, 0.875, 0.6875, 0.75, 0.75, 0.125, 0.75, 0.25, 0.6875, 0.25, 0.6875, 0.125, 0.75, 0.375, 0.75, 0.5, 0.6875, 0.5, 0.6875, 0.375, 0.6875, 0.25, 0.6875, 0.375, 0.625, 0.375, 0.625, 0.25, 0.6875, 0.5, 0.6875, 0.625, 0.625, 0.625, 0.625, 0.5, 0.6875, 0.75, 0.6875, 0.875, 0.625, 0.875, 0.625, 0.75, 0.6875, 0.125, 0.6875, 0.25, 0.625, 0.25, 0.625, 0.125, 0.6875, 0.375, 0.6875, 0.5, 0.625, 0.5, 0.625, 0.375, 0.6875, 0.625, 0.6875, 0.75, 0.625, 0.75, 0.625, 0.625, 0.6875, 0.875, 0.6562, 1.0, 0.625, 0.875, 0.6562, 0.0, 0.6875, 0.125, 0.625, 0.125, 0.625, 0.125, 0.625, 0.25, 0.5625, 0.25, 0.5625, 0.125, 0.625, 0.375, 0.625, 0.5, 0.5625, 0.5, 0.5625, 0.375, 0.625, 0.625, 0.625, 0.75, 0.5625, 0.75, 0.5625, 0.625, 0.625, 0.875, 0.5938, 1.0, 0.5625, 0.875, 0.5938, 0.0, 0.625, 0.125, 0.5625, 0.125, 0.625, 0.25, 0.625, 0.375, 0.5625, 0.375, 0.5625, 0.25, 0.625, 0.5, 0.625, 0.625, 0.5625, 0.625, 0.5625, 0.5, 0.625, 0.75, 0.625, 0.875, 0.5625, 0.875, 0.5625, 0.75, 0.5625, 0.375, 0.5625, 0.5, 0.5, 0.5, 0.5, 0.375, 0.5625, 0.625, 0.5625, 0.75, 0.5, 0.75, 0.5, 0.625, 0.5625, 0.875, 0.5313, 1.0, 0.5, 0.875, 0.5313, 0.0, 0.5625, 0.125, 0.5, 0.125, 0.5625, 0.25, 0.5625, 0.375, 0.5, 0.375, 0.5, 0.25, 0.5625, 0.5, 0.5625, 0.625, 0.5, 0.625, 0.5, 0.5, 0.5625, 0.75, 0.5625, 0.875, 0.5, 0.875, 0.5, 0.75, 0.5625, 0.125, 0.5625, 0.25, 0.5, 0.25, 0.5, 0.125, 0.4688, 0.0, 0.5, 0.125, 0.4375, 0.125, 0.5, 0.25, 0.5, 0.375, 0.4375, 0.375, 0.4375, 0.25, 0.5, 0.5, 0.5, 0.625, 0.4375, 0.625, 0.4375, 0.5, 0.5, 0.75, 0.5, 0.875, 0.4375, 0.875, 0.4375, 0.75, 0.5, 0.125, 0.5, 0.25, 0.4375, 0.25, 0.4375, 0.125, 0.5, 0.375, 0.5, 0.5, 0.4375, 0.5, 0.4375, 0.375, 0.5, 0.625, 0.5, 0.75, 0.4375, 0.75, 0.4375, 0.625, 0.5, 0.875, 0.4688, 1.0, 0.4375, 0.875, 0.4375, 0.5, 0.4375, 0.625, 0.375, 0.625, 0.375, 0.5, 0.4375, 0.75, 0.4375, 0.875, 0.375, 0.875, 0.375, 0.75, 0.4375, 0.125, 0.4375, 0.25, 0.375, 0.25, 0.375, 0.125, 0.4375, 0.375, 0.4375, 0.5, 0.375, 0.5, 0.375, 0.375, 0.4375, 0.625, 0.4375, 0.75, 0.375, 0.75, 0.375, 0.625, 0.4375, 0.875, 0.4063, 1.0, 0.375, 0.875, 0.4063, 0.0, 0.4375, 0.125, 0.375, 0.125, 0.4375, 0.25, 0.4375, 0.375, 0.375, 0.375, 0.375, 0.25, 0.375, 0.125, 0.375, 0.25, 0.3125, 0.25, 0.3125, 0.125, 0.375, 0.375, 0.375, 0.5, 0.3125, 0.5, 0.3125, 0.375, 0.375, 0.625, 0.375, 0.75, 0.3125, 0.75, 0.3125, 0.625, 0.375, 0.875, 0.3438, 1.0, 0.3125, 0.875, 0.3438, 0.0, 0.375, 0.125, 0.3125, 0.125, 0.375, 0.25, 0.375, 0.375, 0.3125, 0.375, 0.3125, 0.25, 0.375, 0.5, 0.375, 0.625, 0.3125, 0.625, 0.3125, 0.5, 0.375, 0.75, 0.375, 0.875, 0.3125, 0.875, 0.3125, 0.75, 0.3125, 0.625, 0.3125, 0.75, 0.25, 0.75, 0.25, 0.625, 0.3125, 0.875, 0.2812, 1.0, 0.25, 0.875, 0.2812, 0.0, 0.3125, 0.125, 0.25, 0.125, 0.3125, 0.25, 0.3125, 0.375, 0.25, 0.375, 0.25, 0.25, 0.3125, 0.5, 0.3125, 0.625, 0.25, 0.625, 0.25, 0.5, 0.3125, 0.75, 0.3125, 0.875, 0.25, 0.875, 0.25, 0.75, 0.3125, 0.125, 0.3125, 0.25, 0.25, 0.25, 0.25, 0.125, 0.3125, 0.375, 0.3125, 0.5, 0.25, 0.5, 0.25, 0.375, 0.2187, 0.0, 0.25, 0.125, 0.1875, 0.125, 0.25, 0.25, 0.25, 0.375, 0.1875, 0.375, 0.1875, 0.25, 0.25, 0.5, 0.25, 0.625, 0.1875, 0.625, 0.1875, 0.5, 0.25, 0.75, 0.25, 0.875, 0.1875, 0.875, 0.1875, 0.75, 0.25, 0.125, 0.25, 0.25, 0.1875, 0.25, 0.1875, 0.125, 0.25, 0.375, 0.25, 0.5, 0.1875, 0.5, 0.1875, 0.375, 0.25, 0.625, 0.25, 0.75, 0.1875, 0.75, 0.1875, 0.625, 0.25, 0.875, 0.2187, 1.0, 0.1875, 0.875, 0.1875, 0.75, 0.1875, 0.875, 0.125, 0.875, 0.125, 0.75, 0.1875, 0.125, 0.1875, 0.25, 0.125, 0.25, 0.125, 0.125, 0.1875, 0.375, 0.1875, 0.5, 0.125, 0.5, 0.125, 0.375, 0.1875, 0.625, 0.1875, 0.75, 0.125, 0.75, 0.125, 0.625, 0.1875, 0.875, 0.1562, 1.0, 0.125, 0.875, 0.1562, 0.0, 0.1875, 0.125, 0.125, 0.125, 0.1875, 0.25, 0.1875, 0.375, 0.125, 0.375, 0.125, 0.25, 0.1875, 0.5, 0.1875, 0.625, 0.125, 0.625, 0.125, 0.5, 0.125, 0.125, 0.125, 0.25, 0.0625, 0.25, 0.0625, 0.125, 0.125, 0.375, 0.125, 0.5, 0.0625, 0.5, 0.0625, 0.375, 0.125, 0.625, 0.125, 0.75, 0.0625, 0.75, 0.0625, 0.625, 0.125, 0.875, 0.09375, 1.0, 0.0625, 0.875, 0.09375, 0.0, 0.125, 0.125, 0.0625, 0.125, 0.125, 0.25, 0.125, 0.375, 0.0625, 0.375, 0.0625, 0.25, 0.125, 0.5, 0.125, 0.625, 0.0625, 0.625, 0.0625, 0.5, 0.125, 0.75, 0.125, 0.875, 0.0625, 0.875, 0.0625, 0.75, 0.0625, 0.875, 0.03125, 1.0, 0.0, 0.875, 0.03125, 0.0, 0.0625, 0.125, 0.0, 0.125, 0.0625, 0.25, 0.0625, 0.375, 0.0, 0.375, 0.0, 0.25, 0.0625, 0.5, 0.0625, 0.625, 0.0, 0.625, 0.0, 0.5, 0.0625, 0.75, 0.0625, 0.875, 0.0, 0.875, 0.0, 0.75, 0.0625, 0.125, 0.0625, 0.25, 0.0, 0.25, 0.0, 0.125, 0.0625, 0.375, 0.0625, 0.5, 0.0, 0.5, 0.0, 0.375, 0.0625, 0.625, 0.0625, 0.75, 0.0, 0.75, 0.0, 0.625, 1.0, 0.25, 1.0, 0.375, 0.9375, 0.375, 0.9375, 0.25, 1.0, 0.5, 1.0, 0.625, 0.9375, 0.625, 0.9375, 0.5, 1.0, 0.75, 1.0, 0.875, 0.9375, 0.875, 0.9375, 0.75, 1.0, 0.125, 1.0, 0.25, 0.9375, 0.25, 0.9375, 0.125, 1.0, 0.375, 1.0, 0.5, 0.9375, 0.5, 0.9375, 0.375, 1.0, 0.625, 1.0, 0.75, 0.9375, 0.75, 0.9375, 0.625, 1.0, 0.875, 0.9687, 1.0, 0.9375, 0.875, 0.9687, 0.0, 1.0, 0.125, 0.9375, 0.125, 0.9375, 0.125, 0.9375, 0.25, 0.875, 0.25, 0.875, 0.125, 0.9375, 0.375, 0.9375, 0.5, 0.875, 0.5, 0.875, 0.375, 0.9375, 0.625, 0.9375, 0.75, 0.875, 0.75, 0.875, 0.625, 0.9375, 0.875, 0.9062, 1.0, 0.875, 0.875, 0.9062, 0.0, 0.9375, 0.125, 0.875, 0.125, 0.9375, 0.25, 0.9375, 0.375, 0.875, 0.375, 0.875, 0.25, 0.9375, 0.5, 0.9375, 0.625, 0.875, 0.625, 0.875, 0.5, 0.9375, 0.75, 0.9375, 0.875, 0.875, 0.875, 0.875, 0.75, 0.875, 0.375, 0.875, 0.5, 0.8125, 0.5, 0.8125, 0.375, 0.875, 0.625, 0.875, 0.75, 0.8125, 0.75, 0.8125, 0.625, 0.875, 0.875, 0.8437, 1.0, 0.8125, 0.875, 0.8437, 0.0, 0.875, 0.125, 0.8125, 0.125, 0.875, 0.25, 0.875, 0.375, 0.8125, 0.375, 0.8125, 0.25, 0.875, 0.5, 0.875, 0.625, 0.8125, 0.625, 0.8125, 0.5, 0.875, 0.75, 0.875, 0.875, 0.8125, 0.875, 0.8125, 0.75, 0.875, 0.125, 0.875, 0.25, 0.8125, 0.25, 0.8125, 0.125, 0.7812, 0.0, 0.8125, 0.125, 0.75, 0.125, 0.8125, 0.25, 0.8125, 0.375, 0.75, 0.375, 0.75, 0.25, 0.8125, 0.5, 0.8125, 0.625, 0.75, 0.625, 0.75, 0.5, 0.8125, 0.75, 0.8125, 0.875, 0.75, 0.875, 0.75, 0.75, 0.8125, 0.125, 0.8125, 0.25, 0.75, 0.25, 0.75, 0.125, 0.8125, 0.375, 0.8125, 0.5, 0.75, 0.5, 0.75, 0.375, 0.8125, 0.625, 0.8125, 0.75, 0.75, 0.75, 0.75, 0.625, 0.8125, 0.875, 0.7812, 1.0, 0.75, 0.875])
me_cylinder_008.materials.append(mat_metal_rough)
me_cylinder_008.materials.append(mat_metal_goldleaf)
me_cylinder_008.materials.append(mat_wood_mahogany_board)
me_cylinder_008.materials.append(mat_metal_sharp)
me_cylinder_008.use_remesh_preserve_volume = False
me_cylinder_008.use_remesh_preserve_attributes = False
me_cylinder_008.use_mirror_vertex_groups = False
me_cylinder_008.update()
arm_armature = bpy.data.armatures.new('Armature')  # bones are not reproduced

# ---- objects
ob_light = bpy.data.objects.new('Light', light_light)
ob_camera = bpy.data.objects.new('Camera', cam_camera)
ob_hands_body = bpy.data.objects.new('Hands_Body', me_circle)
ob_swordattacker_armature = bpy.data.objects.new('SwordAttacker_Armature', arm_armature)
ob_sword = bpy.data.objects.new('Sword', me_cylinder_008)

# ---- transforms, parenting, visibility, modifiers, constraints
ob_light.location = (4.076, 1.005, 5.904)
ob_light.rotation_euler = (0.6503, 0.05522, 1.866)
ob_light.lock_rotations_4d = False
ob_light.empty_display_type = 'ARROWS'
ob_light.color = (0.0, 0.0, 0.0, 0.0)
ob_light.lineart.crease_threshold = 0.0
ob_camera.location = (7.359, -6.926, 4.958)
ob_camera.rotation_euler = (1.109, 0.0, 0.8149)
ob_camera.lock_rotations_4d = False
ob_camera.empty_display_type = 'ARROWS'
ob_camera.color = (0.0, 0.0, 0.0, 0.0)
ob_camera.display_type = 'WIRE'
ob_camera.lineart.crease_threshold = 0.0
ob_hands_body.parent = ob_swordattacker_armature
ob_hands_body.location = (0.0, 0.0, 0.0)
ob_hands_body.lineart.crease_threshold = 0.0
_vg = ob_hands_body.vertex_groups.new(name='Body')
_vg.add([228, 229, 230, 231, 232, 233, 234, 235, 236, 237, 238, 239, 240, 241, 242, 243, 244, 245, 246, 247, 248, 249, 250, 251, 252, 253, 254, 255, 256, 257, 258, 259, 260, 261, 262, 263, 264, 265, 266, 267, 268, 269, 270, 271, 272, 273, 274, 275, 276, 277, 278, 279, 280, 281, 282, 283, 284, 285, 286, 287, 288], 1.0, 'REPLACE')
_vg = ob_hands_body.vertex_groups.new(name='Hand.L')
_vg.add([114, 115, 116, 117, 118, 119, 120, 121, 122, 123, 124, 125, 126, 127, 128, 129, 130, 131, 132, 133, 134, 135, 136, 137, 138, 139, 140, 141, 142, 143, 144, 145, 146, 147, 148, 149, 150, 151, 152, 153, 154, 155, 156, 157, 158, 159, 160, 161, 162, 163, 164, 165, 166, 167, 168, 169, 170, 171, 172, 173, 174, 175, 176, 177, 178, 179, 180, 181, 182, 183, 184, 185, 186, 187, 188, 189, 190, 191, 192, 193, 194, 195, 196, 197, 198, 199, 200, 201, 202, 203, 204, 205, 206, 207, 208, 209, 210, 211, 212, 213, 214, 215, 216, 217, 218, 219, 220, 221, 222, 223, 224, 225, 226, 227], 1.0, 'REPLACE')
_vg = ob_hands_body.vertex_groups.new(name='Hand.R')
_vg.add([0, 1, 2, 3, 4, 5, 6, 7, 8, 9, 10, 11, 12, 13, 14, 15, 16, 17, 18, 19, 20, 21, 22, 23, 24, 25, 26, 27, 28, 29, 30, 31, 32, 33, 34, 35, 36, 37, 38, 39, 40, 41, 42, 43, 44, 45, 46, 47, 48, 49, 50, 51, 52, 53, 54, 55, 56, 57, 58, 59, 60, 61, 62, 63, 64, 65, 66, 67, 68, 69, 70, 71, 72, 73, 74, 75, 76, 77, 78, 79, 80, 81, 82, 83, 84, 85, 86, 87, 88, 89, 90, 91, 92, 93, 94, 95, 96, 97, 98, 99, 100, 101, 102, 103, 104, 105, 106, 107, 108, 109, 110, 111, 112, 113], 1.0, 'REPLACE')
_m = ob_hands_body.modifiers.new('Armature', 'ARMATURE')
_m.object = ob_swordattacker_armature
ob_swordattacker_armature.location = (0.0, 0.0, 0.0)
ob_swordattacker_armature.show_in_front = True
ob_swordattacker_armature.lineart.crease_threshold = 0.0
ob_sword.parent = ob_swordattacker_armature
ob_sword.location = (-1.0, -1.475e-07, 1.16)
ob_sword.rotation_euler = (-2.687e-07, 3.142, -2.029e-14)
ob_sword.scale = (0.093, 0.07154, 0.05451)
ob_sword.lineart.crease_threshold = 0.0
_vg = ob_sword.vertex_groups.new(name='Body')
_vg = ob_sword.vertex_groups.new(name='Hand.L')
_vg = ob_sword.vertex_groups.new(name='Hand.R')
_vg.add([0, 1, 2, 3, 4, 5, 6, 7, 8, 9, 10, 11, 12, 13, 14, 15, 16, 17, 18, 19, 20, 21, 22, 23, 24, 25, 26, 27, 28, 29, 30, 31, 32, 33, 34, 35, 36, 37, 38, 39, 40, 41, 42, 43, 44, 45, 46, 47, 48, 49, 50, 51, 52, 53, 54, 55, 56, 57, 58, 59, 60, 61, 62, 63, 64, 65, 66, 67, 68, 69, 70, 71, 72, 73, 74, 75, 76, 77, 78, 79, 80, 81, 82, 83, 84, 85, 86, 87, 88, 89, 90, 91, 92, 93, 94, 95, 96, 97, 98, 99, 100, 101, 102, 103, 104, 105, 106, 107, 108, 109, 110, 111, 112, 113, 114, 115, 116, 117, 118, 119, 120, 121, 122, 123, 124, 125, 126, 127, 128, 129, 130, 131, 132, 133, 134, 135, 136, 137, 138, 139, 140, 141, 142, 143, 144, 145, 146, 147, 148, 149, 150, 151, 152, 153, 154, 155, 156, 157, 158, 159, 160, 161, 162, 163, 164, 165, 166, 167, 168, 169, 170, 171, 172, 173, 174, 175, 176, 177, 178, 179, 180, 181, 182, 183, 184, 185, 186, 187, 188, 189, 190, 191, 192, 193, 194, 195, 196, 197, 198, 199, 200, 201, 202, 203, 204, 205, 206, 207, 208, 209, 210, 211, 212, 213, 214, 215, 216, 217, 218, 219, 220, 221, 222, 223, 224, 225, 226, 227, 228, 229, 230, 231, 232, 233, 234, 235, 236, 237, 238, 239, 240, 241, 242, 243, 244, 245, 246, 247, 248, 249, 250, 251, 252, 253, 254, 255, 256, 257, 258, 259, 260, 261, 262, 263, 264, 265, 266, 267, 268, 269, 270, 271, 272, 273, 274, 275, 276, 277, 278, 279, 280, 281, 282, 283, 284, 285, 286, 287, 288, 289, 290, 291, 292, 293, 294, 295, 296, 297, 298, 299, 300, 301, 302, 303, 304, 305, 306, 307, 308, 309, 310, 311, 312, 313, 314, 315, 316, 317, 318, 319, 320, 321, 322, 323, 324, 325, 326, 327, 328, 329, 330, 331, 332, 333, 334, 335, 336, 337, 338, 339, 340, 341, 342, 343, 344, 345, 346, 347, 348, 349, 350, 351, 352, 353, 354, 355, 356, 357, 358, 359, 360, 361, 362, 363, 364, 365, 366, 367, 368, 369, 370, 371, 372, 373, 374, 375, 376, 377, 378, 379, 380, 381, 382, 383, 384, 385, 386, 387, 388, 389, 390, 391, 392, 393, 394, 395, 396, 397, 398, 399, 400, 401, 402, 403, 404, 405, 406, 407, 408, 409, 410, 411, 412, 413, 414, 415, 416, 417, 418, 419, 420, 421, 422, 423, 424, 425, 426, 427, 428, 429, 430, 431, 432, 433, 434, 435, 436, 437, 438, 439, 440, 441, 442, 443, 444, 445, 446, 447, 448, 449, 450, 451, 452, 453, 454, 455, 456, 457, 458], 1.0, 'REPLACE')
_m = ob_sword.modifiers.new('Armature', 'ARMATURE')
_m.object = ob_swordattacker_armature

# ---- collection membership
col_collection.objects.link(ob_light)
col_collection.objects.link(ob_camera)
col_collection.objects.link(ob_hands_body)
col_collection.objects.link(ob_swordattacker_armature)
col_collection.objects.link(ob_sword)

# ---- scene / render settings (as saved in the file)
scene.camera = ob_camera
scene.frame_start = 1; scene.frame_end = 100; scene.frame_set(38)
scene.render.engine = 'BLENDER_EEVEE_NEXT'
scene.cycles.use_denoising = False
scene.cycles.samples = 128
scene.cycles.sampling_pattern = 'TABULATED_SOBOL'
scene.cycles.use_adaptive_sampling = False
scene.cycles.use_light_tree = False
scene.view_settings.view_transform = 'Filmic'
bpy.context.view_layer.update()
